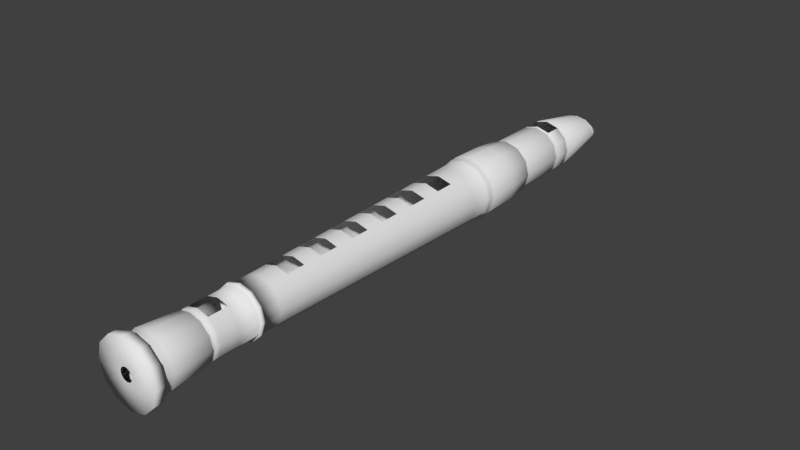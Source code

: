 # Source: Recorder.blend  (saved by Blender 2.73.0; exported with 4.5.12 LTS)
import bpy
from mathutils import Matrix  # noqa: F401  (used for matrix-valued properties, if any)

bpy.ops.wm.read_factory_settings(use_empty=True)
scene = bpy.context.scene
scene.name = 'Scene'

# ---- collections
col_collection_1 = bpy.data.collections.new('Collection 1'); scene.collection.children.link(col_collection_1)

# ---- world
world_world = bpy.data.worlds.new('World'); scene.world = world_world
world_world.color = (0.05088, 0.05088, 0.05088)
world_world.use_sun_shadow = False
world_world.sun_shadow_jitter_overblur = 0.0
world_world.cycles.sampling_method = 'MANUAL'
world_world.cycles.sample_map_resolution = 256

# ---- meshes
me_circle = bpy.data.meshes.new('Circle')
me_circle.from_pydata([(-4.569e-16, -0.5708, 0.5144), (-0.2572, -0.5708, 0.4455), (-0.4455, -0.5708, 0.2572), (-0.5144, -0.5708, -2.249e-08), (-0.4455, -0.5708, -0.2572), (-0.2572, -0.5708, -0.4455), (-7.768e-08, -0.5708, -0.5144), (0.2572, -0.5708, -0.4455), (0.4455, -0.5708, -0.2572), (0.5144, -0.5708, -2.392e-07), (0.4455, -0.5708, 0.2572), (0.2572, -0.5708, 0.4455), (-4.569e-16, -0.4189, 0.5144), (-0.2572, -0.4189, 0.4455), (-0.4455, -0.4189, 0.2572), (-0.5144, -0.4189, -2.249e-08), (-0.4455, -0.4189, -0.2572), (-0.2572, -0.4189, -0.4455), (-7.768e-08, -0.4189, -0.5144), (0.2572, -0.4189, -0.4455), (0.4455, -0.4189, -0.2572), (0.5144, -0.4189, -2.392e-07), (0.4455, -0.4189, 0.2572), (0.2572, -0.4189, 0.4455), (7.69e-10, -0.4189, 0.437), (-0.2185, -0.4189, 0.3785), (-0.3785, -0.4189, 0.2185), (-0.437, -0.4189, -2.961e-08), (-0.3785, -0.4189, -0.2185), (-0.2185, -0.4189, -0.3785), (-6.522e-08, -0.4189, -0.437), (0.2185, -0.4189, -0.3785), (0.3785, -0.4189, -0.2185), (0.437, -0.4189, -2.137e-07), (0.3785, -0.4189, 0.2185), (0.2185, -0.4189, 0.3785), (7.69e-10, -0.2307, 0.437), (-0.2185, -0.2307, 0.3785), (-0.3785, -0.2307, 0.2185), (-0.437, -0.2307, -2.961e-08), (-0.3785, -0.2307, -0.2185), (-0.2185, -0.2307, -0.3785), (-6.522e-08, -0.2307, -0.437), (0.2185, -0.2307, -0.3785), (0.3785, -0.2307, -0.2185), (0.437, -0.2307, -2.137e-07), (0.3785, -0.2307, 0.2185), (0.2185, -0.2307, 0.3785), (4.746e-10, 0.454, 0.3742), (-0.1871, 0.454, 0.324), (-0.324, 0.454, 0.1871), (-0.3742, 0.454, -3.452e-08), (-0.324, 0.454, -0.1871), (-0.1871, 0.454, -0.324), (-5.602e-08, 0.454, -0.3742), (0.1871, 0.454, -0.324), (0.324, 0.454, -0.1871), (0.3742, 0.454, -1.921e-07), (0.324, 0.454, 0.1871), (0.1871, 0.454, 0.324), (4.746e-10, 1.232, 0.3742), (-0.1871, 1.232, 0.324), (-0.324, 1.232, 0.1871), (-0.3742, 1.232, -3.452e-08), (-0.324, 1.232, -0.1871), (-0.1871, 1.232, -0.324), (-5.602e-08, 1.232, -0.3742), (0.1871, 1.232, -0.324), (0.324, 1.232, -0.1871), (0.3742, 1.232, -1.921e-07), (0.324, 1.232, 0.1871), (0.1871, 1.232, 0.324), (-3.327e-09, 5.936, 0.5048), (-0.2524, 5.936, 0.4372), (-0.4372, 5.936, 0.2524), (-0.5048, 5.936, -2.572e-08), (-0.4372, 5.936, -0.2524), (-0.2524, 5.936, -0.4372), (-7.955e-08, 5.936, -0.5048), (0.2524, 5.936, -0.4372), (0.4372, 5.936, -0.2524), (0.5048, 5.936, -2.383e-07), (0.4372, 5.936, 0.2524), (0.2524, 5.936, 0.4372), (-2.824e-09, 6.905, 0.4593), (-0.2296, 6.905, 0.3977), (-0.3977, 6.905, 0.2296), (-0.4593, 6.905, -2.99e-08), (-0.3977, 6.905, -0.2296), (-0.2296, 6.905, -0.3977), (-7.217e-08, 6.905, -0.4593), (0.2296, 6.905, -0.3977), (0.3977, 6.905, -0.2296), (0.4593, 6.905, -2.233e-07), (0.3977, 6.905, 0.2296), (0.2296, 6.905, 0.3977), (-1.77e-09, 7.765, 0.4239), (-0.2119, 7.765, 0.3671), (-0.3671, 7.765, 0.2119), (-0.4239, 7.765, -3.202e-08), (-0.3671, 7.765, -0.2119), (-0.2119, 7.765, -0.3671), (-6.577e-08, 7.765, -0.4239), (0.2119, 7.765, -0.3671), (0.3671, 7.765, -0.2119), (0.4239, 7.765, -2.106e-07), (0.3671, 7.765, 0.2119), (0.2119, 7.765, 0.3671), (-1.77e-09, 8.102, 0.4239), (-0.2119, 8.102, 0.3671), (-0.3671, 8.102, 0.2119), (-0.4239, 8.102, -3.202e-08), (-0.3671, 8.102, -0.2119), (-0.2119, 8.102, -0.3671), (-6.577e-08, 8.102, -0.4239), (0.2119, 8.102, -0.3671), (0.3671, 8.102, -0.2119), (0.4239, 8.102, -2.106e-07), (0.3671, 8.102, 0.2119), (0.2119, 8.102, 0.3671), (6.481e-10, 9.173, 0.1137), (-0.1491, 9.173, 0.09847), (-0.2583, 9.173, 0.05685), (-0.2982, 9.173, -4.125e-08), (-0.2583, 9.173, -0.05685), (-0.1491, 9.173, -0.09847), (-4.439e-08, 9.173, -0.1137), (0.1491, 9.173, -0.09847), (0.2583, 9.173, -0.05685), (0.2982, 9.173, -8.914e-08), (0.2583, 9.173, 0.05685), (0.1491, 9.173, 0.09847), (0.2002, -0.3248, 0.3468), (1.456e-09, -0.3248, 0.4005), (0.3468, -0.3248, 0.2002), (0.4005, -0.3248, -2.03e-07), (0.3468, -0.3248, -0.2002), (0.2002, -0.3248, -0.3468), (-5.901e-08, -0.3248, -0.4005), (-0.2002, -0.3248, -0.3468), (-0.3468, -0.3248, -0.2002), (-0.4005, -0.3248, -3.431e-08), (-0.3468, -0.3248, 0.2002), (-0.2002, -0.3248, 0.3468), (0.1898, 0.3957, 0.3287), (4.997e-10, 0.3957, 0.3795), (0.3287, 0.3957, 0.1898), (0.3795, 0.3957, -1.94e-07), (0.3287, 0.3957, -0.1898), (0.1898, 0.3957, -0.3287), (-5.68e-08, 0.3957, -0.3795), (-0.1898, 0.3957, -0.3287), (-0.3287, 0.3957, -0.1898), (-0.3795, 0.3957, -3.411e-08), (-0.3287, 0.3957, 0.1898), (-0.1898, 0.3957, 0.3287), (1.856e-09, 0.4248, 0.3421), (0.171, 0.4248, 0.2963), (0.2963, 0.4248, 0.171), (0.3421, 0.4248, -1.808e-07), (0.2963, 0.4248, -0.171), (0.171, 0.4248, -0.2963), (-4.98e-08, 0.4248, -0.3421), (-0.171, 0.4248, -0.2963), (-0.2963, 0.4248, -0.171), (-0.3421, 0.4248, -3.674e-08), (-0.2963, 0.4248, 0.171), (-0.171, 0.4248, 0.2963), (0.1871, 1.178, 0.324), (4.746e-10, 1.178, 0.3742), (0.324, 1.178, 0.1871), (0.3742, 1.178, -1.921e-07), (0.324, 1.178, -0.1871), (0.1871, 1.178, -0.324), (-5.602e-08, 1.178, -0.3742), (-0.1871, 1.178, -0.324), (-0.324, 1.178, -0.1871), (-0.3742, 1.178, -3.452e-08), (-0.324, 1.178, 0.1871), (-0.1871, 1.178, 0.324), (-1.338e-10, 1.234, 0.4079), (-0.2039, 1.234, 0.3532), (-0.3532, 1.234, 0.2039), (-0.4079, 1.234, -3.075e-08), (-0.3532, 1.234, -0.2039), (-0.2039, 1.234, -0.3532), (-6.172e-08, 1.234, -0.4079), (0.2039, 1.234, -0.3532), (0.3532, 1.234, -0.2039), (0.4079, 1.234, -2.025e-07), (0.3532, 1.234, 0.2039), (0.2039, 1.234, 0.3532), (0.2039, 1.176, 0.3532), (-1.338e-10, 1.176, 0.4079), (0.3532, 1.176, 0.2039), (0.4079, 1.176, -2.025e-07), (0.3532, 1.176, -0.2039), (0.2039, 1.176, -0.3532), (-6.172e-08, 1.176, -0.4079), (-0.2039, 1.176, -0.3532), (-0.3532, 1.176, -0.2039), (-0.4079, 1.176, -3.075e-08), (-0.3532, 1.176, 0.2039), (-0.2039, 1.176, 0.3532), (0.2511, 5.841, 0.4349), (-3.25e-09, 5.841, 0.5022), (0.4349, 5.841, 0.2511), (0.5022, 5.841, -2.374e-07), (0.4349, 5.841, -0.2511), (0.2511, 5.841, -0.4349), (-7.908e-08, 5.841, -0.5022), (-0.2511, 5.841, -0.4349), (-0.4349, 5.841, -0.2511), (-0.5022, 5.841, -2.589e-08), (-0.4349, 5.841, 0.2511), (-0.2511, 5.841, 0.4349), (-2.896e-09, 5.888, 0.4696), (0.2348, 5.888, 0.4067), (0.4067, 5.888, 0.2348), (0.4696, 5.888, -2.262e-07), (0.4067, 5.888, -0.2348), (0.2348, 5.888, -0.4067), (-7.381e-08, 5.888, -0.4696), (-0.2348, 5.888, -0.4067), (-0.4067, 5.888, -0.2348), (-0.4696, 5.888, -2.841e-08), (-0.4067, 5.888, 0.2348), (-0.2348, 5.888, 0.4067), (0.2357, 5.797, 0.4082), (0.4082, 5.797, 0.2357), (0.4714, 5.797, -2.258e-07), (0.4082, 5.797, -0.2357), (0.2357, 5.797, -0.4082), (-7.362e-08, 5.797, -0.4714), (-0.2357, 5.797, -0.4082), (-0.4082, 5.797, -0.2357), (-0.4714, 5.797, -2.728e-08), (-0.4082, 5.797, 0.2357), (-0.2357, 5.797, 0.4082), (-2.438e-09, 5.797, 0.4714), (0.2119, 6.988, 0.3671), (-1.77e-09, 6.988, 0.4239), (0.3671, 6.988, 0.2119), (0.4239, 6.988, -2.106e-07), (0.3671, 6.988, -0.2119), (0.2119, 6.988, -0.3671), (-6.577e-08, 6.988, -0.4239), (-0.2119, 6.988, -0.3671), (-0.3671, 6.988, -0.2119), (-0.4239, 6.988, -3.202e-08), (-0.3671, 6.988, 0.2119), (-0.2119, 6.988, 0.3671), (0.2033, 6.938, 0.3521), (0.3521, 6.938, 0.2033), (0.4066, 6.938, -2.041e-07), (0.3521, 6.938, -0.2033), (0.2033, 6.938, -0.3521), (-6.32e-08, 6.938, -0.4066), (-0.2033, 6.938, -0.3521), (-0.3521, 6.938, -0.2033), (-0.4066, 6.938, -3.283e-08), (-0.3521, 6.938, 0.2033), (-0.2033, 6.938, 0.3521), (-1.808e-09, 6.938, 0.4066), (0.2119, 7.826, 0.3671), (-1.77e-09, 7.826, 0.4239), (0.3671, 7.826, 0.2119), (0.4239, 7.826, -2.106e-07), (0.3671, 7.826, -0.2119), (0.2119, 7.826, -0.3671), (-6.577e-08, 7.826, -0.4239), (-0.2119, 7.826, -0.3671), (-0.3671, 7.826, -0.2119), (-0.4239, 7.826, -3.202e-08), (-0.3671, 7.826, 0.2119), (-0.2119, 7.826, 0.3671), (0.202, 7.795, 0.3499), (0.3499, 7.795, 0.202), (0.4041, 7.795, -2.035e-07), (0.3499, 7.795, -0.202), (0.202, 7.795, -0.3499), (-6.282e-08, 7.795, -0.4041), (-0.202, 7.795, -0.3499), (-0.3499, 7.795, -0.202), (-0.4041, 7.795, -3.335e-08), (-0.3499, 7.795, 0.202), (-0.202, 7.795, 0.3499), (-1.813e-09, 7.795, 0.4041), (0.2119, 8.158, 0.3671), (-1.77e-09, 8.158, 0.4239), (0.3671, 8.158, 0.2119), (0.4239, 8.158, -2.106e-07), (0.3671, 8.158, -0.2119), (0.2119, 8.158, -0.3671), (-6.577e-08, 8.158, -0.4239), (-0.2119, 8.158, -0.3671), (-0.3671, 8.158, -0.2119), (-0.4239, 8.158, -3.202e-08), (-0.3671, 8.158, 0.2119), (-0.2119, 8.158, 0.3671), (0.1991, 8.13, 0.3448), (0.3448, 8.13, 0.1991), (0.3982, 8.13, -2.006e-07), (0.3448, 8.13, -0.1991), (0.1991, 8.13, -0.3448), (-6.195e-08, 8.13, -0.3982), (-0.1991, 8.13, -0.3448), (-0.3448, 8.13, -0.1991), (-0.3982, 8.13, -3.286e-08), (-0.3448, 8.13, 0.1991), (-0.1991, 8.13, 0.3448), (-1.826e-09, 8.13, 0.3982), (-1.928e-10, 9.071, 0.2365), (0.171, 9.071, 0.2048), (0.2961, 9.071, 0.1182), (0.3419, 9.071, -1.37e-07), (0.2961, 9.071, -0.1182), (0.171, 9.071, -0.2048), (-5.182e-08, 9.071, -0.2365), (-0.171, 9.071, -0.2048), (-0.2961, 9.071, -0.1182), (-0.3419, 9.071, -3.739e-08), (-0.2961, 9.071, 0.1182), (-0.171, 9.071, 0.2048), (0.1732, 9.021, 0.2137), (0.3, 9.021, 0.1234), (0.3464, 9.021, -1.41e-07), (0.3, 9.021, -0.1234), (0.1732, 9.021, -0.2137), (-5.259e-08, 9.021, -0.2467), (-0.1732, 9.021, -0.2137), (-0.3, 9.021, -0.1234), (-0.3464, 9.021, -3.71e-08), (-0.3, 9.021, 0.1234), (-0.1732, 9.021, 0.2137), (-2.79e-10, 9.021, 0.2467), (-1.306e-10, 9.047, 0.2366), (0.1687, 9.047, 0.2049), (0.2922, 9.047, 0.1183), (0.3374, 9.047, -1.371e-07), (0.2922, 9.047, -0.1183), (0.1687, 9.047, -0.2049), (-5.108e-08, 9.047, -0.2366), (-0.1687, 9.047, -0.2049), (-0.2922, 9.047, -0.1183), (-0.3374, 9.047, -3.741e-08), (-0.2922, 9.047, 0.1183), (-0.1687, 9.047, 0.2049), (0.2325, 5.492, 0.4026), (0.2292, 5.188, 0.397), (0.226, 4.884, 0.3914), (0.2227, 4.579, 0.3858), (0.2195, 4.275, 0.3802), (0.2163, 3.971, 0.3746), (0.213, 3.666, 0.3689), (0.2098, 3.362, 0.3633), (0.2065, 3.058, 0.3577), (0.2033, 2.753, 0.3521), (0.2, 2.449, 0.3465), (0.1968, 2.145, 0.3409), (0.1936, 1.84, 0.3353), (0.1903, 1.536, 0.3296), (0.4026, 5.492, 0.2325), (0.397, 5.188, 0.2292), (0.3914, 4.884, 0.226), (0.3858, 4.579, 0.2227), (0.3802, 4.275, 0.2195), (0.3746, 3.971, 0.2163), (0.3689, 3.666, 0.213), (0.3633, 3.362, 0.2098), (0.3577, 3.058, 0.2065), (0.3521, 2.753, 0.2033), (0.3465, 2.449, 0.2), (0.3409, 2.145, 0.1968), (0.3353, 1.84, 0.1936), (0.3296, 1.536, 0.1903), (0.4649, 5.492, -2.236e-07), (0.4584, 5.188, -2.213e-07), (0.452, 4.884, -2.191e-07), (0.4455, 4.579, -2.168e-07), (0.439, 4.275, -2.146e-07), (0.4325, 3.971, -2.124e-07), (0.426, 3.666, -2.101e-07), (0.4195, 3.362, -2.079e-07), (0.4131, 3.058, -2.056e-07), (0.4066, 2.753, -2.034e-07), (0.4001, 2.449, -2.011e-07), (0.3936, 2.145, -1.989e-07), (0.3871, 1.84, -1.966e-07), (0.3806, 1.536, -1.944e-07), (0.4026, 5.492, -0.2325), (0.397, 5.188, -0.2292), (0.3914, 4.884, -0.226), (0.3858, 4.579, -0.2227), (0.3802, 4.275, -0.2195), (0.3746, 3.971, -0.2163), (0.3689, 3.666, -0.213), (0.3633, 3.362, -0.2098), (0.3577, 3.058, -0.2065), (0.3521, 2.753, -0.2033), (0.3465, 2.449, -0.2), (0.3409, 2.145, -0.1968), (0.3353, 1.84, -0.1936), (0.3296, 1.536, -0.1903), (0.2325, 5.492, -0.4026), (0.2292, 5.188, -0.397), (0.226, 4.884, -0.3914), (0.2227, 4.579, -0.3858), (0.2195, 4.275, -0.3802), (0.2163, 3.971, -0.3746), (0.213, 3.666, -0.3689), (0.2098, 3.362, -0.3633), (0.2065, 3.058, -0.3577), (0.2033, 2.753, -0.3521), (0.2, 2.449, -0.3465), (0.1968, 2.145, -0.3409), (0.1936, 1.84, -0.3353), (0.1903, 1.536, -0.3296), (-7.245e-08, 5.492, -0.4649), (-7.127e-08, 5.188, -0.4584), (-7.01e-08, 4.884, -0.452), (-6.893e-08, 4.579, -0.4455), (-6.775e-08, 4.275, -0.439), (-6.658e-08, 3.971, -0.4325), (-6.541e-08, 3.666, -0.426), (-6.423e-08, 3.362, -0.4195), (-6.306e-08, 3.058, -0.4131), (-6.189e-08, 2.753, -0.4066), (-6.071e-08, 2.449, -0.4001), (-5.954e-08, 2.145, -0.3936), (-5.837e-08, 1.84, -0.3871), (-5.719e-08, 1.536, -0.3806), (-0.2325, 5.492, -0.4026), (-0.2292, 5.188, -0.397), (-0.226, 4.884, -0.3914), (-0.2227, 4.579, -0.3858), (-0.2195, 4.275, -0.3802), (-0.2163, 3.971, -0.3746), (-0.213, 3.666, -0.3689), (-0.2098, 3.362, -0.3633), (-0.2065, 3.058, -0.3577), (-0.2033, 2.753, -0.3521), (-0.2, 2.449, -0.3465), (-0.1968, 2.145, -0.3409), (-0.1936, 1.84, -0.3353), (-0.1903, 1.536, -0.3296), (-0.4026, 5.492, -0.2325), (-0.397, 5.188, -0.2292), (-0.3914, 4.884, -0.226), (-0.3858, 4.579, -0.2227), (-0.3802, 4.275, -0.2195), (-0.3746, 3.971, -0.2163), (-0.3689, 3.666, -0.213), (-0.3633, 3.362, -0.2098), (-0.3577, 3.058, -0.2065), (-0.3521, 2.753, -0.2033), (-0.3465, 2.449, -0.2), (-0.3409, 2.145, -0.1968), (-0.3353, 1.84, -0.1936), (-0.3296, 1.536, -0.1903), (-0.4649, 5.492, -2.777e-08), (-0.4584, 5.188, -2.825e-08), (-0.452, 4.884, -2.873e-08), (-0.4455, 4.579, -2.921e-08), (-0.439, 4.275, -2.97e-08), (-0.4325, 3.971, -3.018e-08), (-0.426, 3.666, -3.066e-08), (-0.4195, 3.362, -3.115e-08), (-0.4131, 3.058, -3.163e-08), (-0.4066, 2.753, -3.211e-08), (-0.4001, 2.449, -3.259e-08), (-0.3936, 2.145, -3.308e-08), (-0.3871, 1.84, -3.356e-08), (-0.3806, 1.536, -3.404e-08), (-0.4026, 5.492, 0.2325), (-0.397, 5.188, 0.2292), (-0.3914, 4.884, 0.226), (-0.3858, 4.579, 0.2227), (-0.3802, 4.275, 0.2195), (-0.3746, 3.971, 0.2163), (-0.3689, 3.666, 0.213), (-0.3633, 3.362, 0.2098), (-0.3577, 3.058, 0.2065), (-0.3521, 2.753, 0.2033), (-0.3465, 2.449, 0.2), (-0.3409, 2.145, 0.1968), (-0.3353, 1.84, 0.1936), (-0.3296, 1.536, 0.1903), (-0.2325, 5.492, 0.4026), (-0.2292, 5.188, 0.397), (-0.226, 4.884, 0.3914), (-0.2227, 4.579, 0.3858), (-0.2195, 4.275, 0.3802), (-0.2163, 3.971, 0.3746), (-0.213, 3.666, 0.3689), (-0.2098, 3.362, 0.3633), (-0.2065, 3.058, 0.3577), (-0.2033, 2.753, 0.3521), (-0.2, 2.449, 0.3465), (-0.1968, 2.145, 0.3409), (-0.1936, 1.84, 0.3353), (-0.1903, 1.536, 0.3296), (2.804e-10, 1.536, 0.3806), (8.623e-11, 1.84, 0.3871), (-1.08e-10, 2.145, 0.3936), (-3.022e-10, 2.449, 0.4001), (-4.963e-10, 2.753, 0.4066), (-6.905e-10, 3.058, 0.4131), (-8.847e-10, 3.362, 0.4195), (-1.079e-09, 3.666, 0.426), (-1.273e-09, 3.971, 0.4325), (-1.467e-09, 4.275, 0.439), (-1.662e-09, 4.579, 0.4455), (-1.856e-09, 4.884, 0.452), (-2.05e-09, 5.188, 0.4584), (-2.244e-09, 5.492, 0.4649), (0.1871, 0.8428, 0.324), (0.324, 0.8428, 0.1871), (0.3742, 0.8428, -1.921e-07), (0.324, 0.8428, -0.1871), (0.1871, 0.8428, -0.324), (-5.602e-08, 0.8428, -0.3742), (-0.1871, 0.8428, -0.324), (-0.324, 0.8428, -0.1871), (-0.3742, 0.8428, -3.452e-08), (-0.324, 0.8428, 0.1871), (-0.1871, 0.8428, 0.324), (4.746e-10, 0.8428, 0.3742), (0.1871, 0.528, 0.324), (0.324, 0.528, 0.1871), (0.3742, 0.528, -1.921e-07), (0.324, 0.528, -0.1871), (0.1871, 0.528, -0.324), (-5.602e-08, 0.528, -0.3742), (-0.1871, 0.528, -0.324), (-0.324, 0.528, -0.1871), (-0.3742, 0.528, -3.452e-08), (-0.324, 0.528, 0.1871), (-0.1871, 0.528, 0.324), (4.746e-10, 0.528, 0.3742), (6.103e-09, -0.5708, 0.1048), (-0.05242, -0.5708, 0.09079), (-0.09079, -0.5708, 0.05242), (-0.1048, -0.5708, -6.514e-08), (-0.09079, -0.5708, -0.05242), (-0.05242, -0.5708, -0.09079), (-9.726e-09, -0.5708, -0.1048), (0.05242, -0.5708, -0.09079), (0.09079, -0.5708, -0.05242), (0.1048, -0.5708, -1.093e-07), (0.09079, -0.5708, 0.05242), (0.05242, -0.5708, 0.09079), (0.2474, 6.485, 0.4286), (-3.509e-09, 6.485, 0.4949), (0.4286, 6.485, 0.2474), (0.4949, 6.485, -2.356e-07), (0.4286, 6.485, -0.2474), (0.2474, 6.485, -0.4286), (-7.823e-08, 6.485, -0.4949), (-0.2474, 6.485, -0.4286), (-0.4286, 6.485, -0.2474), (-0.4949, 6.485, -2.713e-08), (-0.4286, 6.485, 0.2474), (-0.2474, 6.485, 0.4286)], [], [(11, 23, 12, 0), (10, 22, 23, 11), (9, 21, 22, 10), (8, 20, 21, 9), (7, 19, 20, 8), (6, 18, 19, 7), (5, 17, 18, 6), (4, 16, 17, 5), (3, 15, 16, 4), (2, 14, 15, 3), (1, 13, 14, 2), (0, 12, 13, 1), (23, 35, 24, 12), (22, 34, 35, 23), (21, 33, 34, 22), (20, 32, 33, 21), (19, 31, 32, 20), (18, 30, 31, 19), (17, 29, 30, 18), (16, 28, 29, 17), (15, 27, 28, 16), (14, 26, 27, 15), (13, 25, 26, 14), (12, 24, 25, 13), (132, 47, 36, 133), (134, 46, 47, 132), (135, 45, 46, 134), (136, 44, 45, 135), (137, 43, 44, 136), (138, 42, 43, 137), (139, 41, 42, 138), (140, 40, 41, 139), (141, 39, 40, 140), (142, 38, 39, 141), (143, 37, 38, 142), (133, 36, 37, 143), (157, 59, 48, 156), (158, 58, 59, 157), (159, 57, 58, 158), (160, 56, 57, 159), (161, 55, 56, 160), (162, 54, 55, 161), (163, 53, 54, 162), (164, 52, 53, 163), (165, 51, 52, 164), (166, 50, 51, 165), (167, 49, 50, 166), (156, 48, 49, 167), (171, 195, 194, 170), (169, 193, 203, 179), (69, 189, 188, 68), (168, 192, 193, 169), (178, 202, 201, 177), (71, 191, 190, 70), (62, 182, 181, 61), (176, 200, 199, 175), (64, 184, 183, 63), (174, 198, 197, 173), (66, 186, 185, 65), (172, 196, 195, 171), (217, 83, 72, 216), (218, 82, 83, 217), (219, 81, 82, 218), (220, 80, 81, 219), (221, 79, 80, 220), (222, 78, 79, 221), (223, 77, 78, 222), (224, 76, 77, 223), (225, 75, 76, 224), (226, 74, 75, 225), (227, 73, 74, 226), (216, 72, 73, 227), (552, 95, 84, 553), (554, 94, 95, 552), (555, 93, 94, 554), (556, 92, 93, 555), (557, 91, 92, 556), (558, 90, 91, 557), (559, 89, 90, 558), (560, 88, 89, 559), (561, 87, 88, 560), (562, 86, 87, 561), (563, 85, 86, 562), (553, 84, 85, 563), (240, 107, 96, 241), (242, 106, 107, 240), (243, 105, 106, 242), (244, 104, 105, 243), (245, 103, 104, 244), (246, 102, 103, 245), (247, 101, 102, 246), (248, 100, 101, 247), (249, 99, 100, 248), (250, 98, 99, 249), (251, 97, 98, 250), (241, 96, 97, 251), (266, 118, 119, 264), (267, 117, 118, 266), (268, 116, 117, 267), (269, 115, 116, 268), (270, 114, 115, 269), (271, 113, 114, 270), (272, 112, 113, 271), (273, 111, 112, 272), (274, 110, 111, 273), (275, 109, 110, 274), (313, 131, 120, 312), (314, 130, 131, 313), (315, 129, 130, 314), (316, 128, 129, 315), (317, 127, 128, 316), (318, 126, 127, 317), (319, 125, 126, 318), (320, 124, 125, 319), (321, 123, 124, 320), (322, 122, 123, 321), (323, 121, 122, 322), (312, 120, 121, 323), (24, 133, 143, 25), (25, 143, 142, 26), (26, 142, 141, 27), (27, 141, 140, 28), (28, 140, 139, 29), (29, 139, 138, 30), (30, 138, 137, 31), (31, 137, 136, 32), (32, 136, 135, 33), (33, 135, 134, 34), (34, 134, 132, 35), (35, 132, 133, 24), (36, 145, 155, 37), (37, 155, 154, 38), (38, 154, 153, 39), (39, 153, 152, 40), (40, 152, 151, 41), (41, 151, 150, 42), (42, 150, 149, 43), (43, 149, 148, 44), (44, 148, 147, 45), (45, 147, 146, 46), (46, 146, 144, 47), (47, 144, 145, 36), (145, 156, 167, 155), (155, 167, 166, 154), (154, 166, 165, 153), (153, 165, 164, 152), (152, 164, 163, 151), (151, 163, 162, 150), (150, 162, 161, 149), (149, 161, 160, 148), (148, 160, 159, 147), (147, 159, 158, 146), (146, 158, 157, 144), (144, 157, 156, 145), (527, 169, 179, 526), (526, 179, 178, 525), (525, 178, 177, 524), (524, 177, 176, 523), (523, 176, 175, 522), (522, 175, 174, 521), (521, 174, 173, 520), (520, 173, 172, 519), (519, 172, 171, 518), (518, 171, 170, 517), (517, 170, 168, 516), (516, 168, 169, 527), (192, 191, 180, 193), (194, 190, 191, 192), (195, 189, 190, 194), (196, 188, 189, 195), (197, 187, 188, 196), (198, 186, 187, 197), (199, 185, 186, 198), (200, 184, 185, 199), (201, 183, 184, 200), (202, 182, 183, 201), (203, 181, 182, 202), (193, 180, 181, 203), (67, 187, 186, 66), (173, 197, 196, 172), (65, 185, 184, 64), (175, 199, 198, 174), (63, 183, 182, 62), (61, 181, 180, 60), (60, 180, 191, 71), (177, 201, 200, 176), (70, 190, 189, 69), (179, 203, 202, 178), (170, 194, 192, 168), (68, 188, 187, 67), (239, 205, 215, 238), (238, 215, 214, 237), (237, 214, 213, 236), (236, 213, 212, 235), (235, 212, 211, 234), (234, 211, 210, 233), (233, 210, 209, 232), (232, 209, 208, 231), (231, 208, 207, 230), (230, 207, 206, 229), (229, 206, 204, 228), (228, 204, 205, 239), (205, 216, 227, 215), (215, 227, 226, 214), (214, 226, 225, 213), (213, 225, 224, 212), (212, 224, 223, 211), (211, 223, 222, 210), (210, 222, 221, 209), (209, 221, 220, 208), (208, 220, 219, 207), (207, 219, 218, 206), (206, 218, 217, 204), (204, 217, 216, 205), (348, 228, 239, 515), (362, 229, 228, 348), (376, 230, 229, 362), (390, 231, 230, 376), (404, 232, 231, 390), (418, 233, 232, 404), (432, 234, 233, 418), (446, 235, 234, 432), (460, 236, 235, 446), (474, 237, 236, 460), (488, 238, 237, 474), (515, 239, 238, 488), (263, 241, 251, 262), (262, 251, 250, 261), (261, 250, 249, 260), (260, 249, 248, 259), (259, 248, 247, 258), (258, 247, 246, 257), (257, 246, 245, 256), (256, 245, 244, 255), (255, 244, 243, 254), (254, 243, 242, 253), (253, 242, 240, 252), (252, 240, 241, 263), (95, 252, 263, 84), (94, 253, 252, 95), (93, 254, 253, 94), (92, 255, 254, 93), (91, 256, 255, 92), (90, 257, 256, 91), (89, 258, 257, 90), (88, 259, 258, 89), (87, 260, 259, 88), (86, 261, 260, 87), (85, 262, 261, 86), (84, 263, 262, 85), (287, 265, 275, 286), (286, 275, 274, 285), (285, 274, 273, 284), (284, 273, 272, 283), (283, 272, 271, 282), (282, 271, 270, 281), (281, 270, 269, 280), (280, 269, 268, 279), (279, 268, 267, 278), (278, 267, 266, 277), (277, 266, 264, 276), (276, 264, 265, 287), (107, 276, 287, 96), (106, 277, 276, 107), (105, 278, 277, 106), (104, 279, 278, 105), (103, 280, 279, 104), (102, 281, 280, 103), (101, 282, 281, 102), (100, 283, 282, 101), (99, 284, 283, 100), (98, 285, 284, 99), (97, 286, 285, 98), (96, 287, 286, 97), (311, 289, 299, 310), (310, 299, 298, 309), (309, 298, 297, 308), (308, 297, 296, 307), (307, 296, 295, 306), (306, 295, 294, 305), (305, 294, 293, 304), (304, 293, 292, 303), (303, 292, 291, 302), (302, 291, 290, 301), (301, 290, 288, 300), (300, 288, 289, 311), (119, 300, 311, 108), (118, 301, 300, 119), (117, 302, 301, 118), (116, 303, 302, 117), (115, 304, 303, 116), (114, 305, 304, 115), (113, 306, 305, 114), (112, 307, 306, 113), (111, 308, 307, 112), (110, 309, 308, 111), (109, 310, 309, 110), (108, 311, 310, 109), (336, 312, 323, 347), (347, 323, 322, 346), (346, 322, 321, 345), (345, 321, 320, 344), (344, 320, 319, 343), (343, 319, 318, 342), (342, 318, 317, 341), (341, 317, 316, 340), (340, 316, 315, 339), (339, 315, 314, 338), (338, 314, 313, 337), (337, 313, 312, 336), (288, 324, 335, 289), (290, 325, 324, 288), (291, 326, 325, 290), (292, 327, 326, 291), (293, 328, 327, 292), (294, 329, 328, 293), (295, 330, 329, 294), (296, 331, 330, 295), (297, 332, 331, 296), (298, 333, 332, 297), (299, 334, 333, 298), (289, 335, 334, 299), (324, 337, 336, 335), (325, 338, 337, 324), (326, 339, 338, 325), (327, 340, 339, 326), (328, 341, 340, 327), (329, 342, 341, 328), (330, 343, 342, 329), (331, 344, 343, 330), (332, 345, 344, 331), (333, 346, 345, 332), (334, 347, 346, 333), (335, 336, 347, 334), (60, 502, 501, 61), (502, 503, 500, 501), (504, 505, 498, 499), (506, 507, 496, 497), (508, 509, 494, 495), (510, 511, 492, 493), (512, 513, 490, 491), (514, 515, 488, 489), (61, 501, 487, 62), (501, 500, 486, 487), (500, 499, 485, 486), (499, 498, 484, 485), (498, 497, 483, 484), (497, 496, 482, 483), (496, 495, 481, 482), (495, 494, 480, 481), (494, 493, 479, 480), (493, 492, 478, 479), (492, 491, 477, 478), (491, 490, 476, 477), (490, 489, 475, 476), (489, 488, 474, 475), (62, 487, 473, 63), (487, 486, 472, 473), (486, 485, 471, 472), (485, 484, 470, 471), (484, 483, 469, 470), (483, 482, 468, 469), (482, 481, 467, 468), (481, 480, 466, 467), (480, 479, 465, 466), (479, 478, 464, 465), (478, 477, 463, 464), (477, 476, 462, 463), (476, 475, 461, 462), (475, 474, 460, 461), (63, 473, 459, 64), (473, 472, 458, 459), (472, 471, 457, 458), (471, 470, 456, 457), (470, 469, 455, 456), (469, 468, 454, 455), (468, 467, 453, 454), (467, 466, 452, 453), (466, 465, 451, 452), (465, 464, 450, 451), (464, 463, 449, 450), (463, 462, 448, 449), (462, 461, 447, 448), (461, 460, 446, 447), (64, 459, 445, 65), (459, 458, 444, 445), (458, 457, 443, 444), (457, 456, 442, 443), (456, 455, 441, 442), (455, 454, 440, 441), (454, 453, 439, 440), (453, 452, 438, 439), (452, 451, 437, 438), (451, 450, 436, 437), (450, 449, 435, 436), (449, 448, 434, 435), (448, 447, 433, 434), (447, 446, 432, 433), (65, 445, 431, 66), (445, 444, 430, 431), (444, 443, 429, 430), (443, 442, 428, 429), (442, 441, 427, 428), (441, 440, 426, 427), (440, 439, 425, 426), (439, 438, 424, 425), (438, 437, 423, 424), (437, 436, 422, 423), (436, 435, 421, 422), (435, 434, 420, 421), (434, 433, 419, 420), (433, 432, 418, 419), (66, 431, 417, 67), (431, 430, 416, 417), (430, 429, 415, 416), (429, 428, 414, 415), (428, 427, 413, 414), (427, 426, 412, 413), (426, 425, 411, 412), (425, 424, 410, 411), (424, 423, 409, 410), (423, 422, 408, 409), (422, 421, 407, 408), (421, 420, 406, 407), (420, 419, 405, 406), (419, 418, 404, 405), (67, 417, 403, 68), (417, 416, 402, 403), (416, 415, 401, 402), (415, 414, 400, 401), (414, 413, 399, 400), (413, 412, 398, 399), (412, 411, 397, 398), (411, 410, 396, 397), (410, 409, 395, 396), (409, 408, 394, 395), (408, 407, 393, 394), (407, 406, 392, 393), (406, 405, 391, 392), (405, 404, 390, 391), (68, 403, 389, 69), (403, 402, 388, 389), (402, 401, 387, 388), (401, 400, 386, 387), (400, 399, 385, 386), (399, 398, 384, 385), (398, 397, 383, 384), (397, 396, 382, 383), (396, 395, 381, 382), (395, 394, 380, 381), (394, 393, 379, 380), (393, 392, 378, 379), (392, 391, 377, 378), (391, 390, 376, 377), (69, 389, 375, 70), (389, 388, 374, 375), (388, 387, 373, 374), (387, 386, 372, 373), (386, 385, 371, 372), (385, 384, 370, 371), (384, 383, 369, 370), (383, 382, 368, 369), (382, 381, 367, 368), (381, 380, 366, 367), (380, 379, 365, 366), (379, 378, 364, 365), (378, 377, 363, 364), (377, 376, 362, 363), (70, 375, 361, 71), (375, 374, 360, 361), (374, 373, 359, 360), (373, 372, 358, 359), (372, 371, 357, 358), (371, 370, 356, 357), (370, 369, 355, 356), (369, 368, 354, 355), (368, 367, 353, 354), (367, 366, 352, 353), (366, 365, 351, 352), (365, 364, 350, 351), (364, 363, 349, 350), (363, 362, 348, 349), (71, 361, 502, 60), (361, 360, 503, 502), (359, 358, 505, 504), (357, 356, 507, 506), (355, 354, 509, 508), (353, 352, 511, 510), (351, 350, 513, 512), (349, 348, 515, 514), (529, 517, 516, 528), (530, 518, 517, 529), (531, 519, 518, 530), (532, 520, 519, 531), (533, 521, 520, 532), (534, 522, 521, 533), (535, 523, 522, 534), (536, 524, 523, 535), (537, 525, 524, 536), (538, 526, 525, 537), (48, 539, 538, 49), (49, 538, 537, 50), (50, 537, 536, 51), (51, 536, 535, 52), (52, 535, 534, 53), (53, 534, 533, 54), (54, 533, 532, 55), (55, 532, 531, 56), (56, 531, 530, 57), (57, 530, 529, 58), (58, 529, 528, 59), (59, 528, 539, 48), (0, 540, 551, 11), (11, 551, 550, 10), (10, 550, 549, 9), (9, 549, 548, 8), (8, 548, 547, 7), (7, 547, 546, 6), (6, 546, 545, 5), (5, 545, 544, 4), (4, 544, 543, 3), (3, 543, 542, 2), (2, 542, 541, 1), (1, 541, 540, 0), (72, 553, 563, 73), (73, 563, 562, 74), (74, 562, 561, 75), (75, 561, 560, 76), (76, 560, 559, 77), (77, 559, 558, 78), (78, 558, 557, 79), (79, 557, 556, 80), (80, 556, 555, 81), (81, 555, 554, 82), (82, 554, 552, 83), (83, 552, 553, 72)])
me_circle.polygons.foreach_set('use_smooth', [True] * 536)
_uv = me_circle.uv_layers.new(name='UVMap')
_uv.uv.foreach_set('vector', [0.8815, 0.1556, 0.9112, 0.1556, 0.9112, 0.1221, 0.8815, 0.1221, 0.8826, 0.1855, 0.9124, 0.1855, 0.9112, 0.1556, 0.8815, 0.1556, 0.9571, 0.4071, 0.9273, 0.4071, 0.9275, 0.4361, 0.9574, 0.4361, 0.9571, 0.3735, 0.9273, 0.3735, 0.9273, 0.4071, 0.9571, 0.4071, 0.9574, 0.3445, 0.9275, 0.3445, 0.9273, 0.3735, 0.9571, 0.3735, 0.9728, 0.1565, 0.943, 0.1565, 0.943, 0.1856, 0.9728, 0.1856, 0.9728, 0.123, 0.943, 0.123, 0.943, 0.1565, 0.9728, 0.1565, 0.9728, 0.094, 0.943, 0.094, 0.943, 0.123, 0.9728, 0.123, 0.9124, 0.1226, 0.9422, 0.1226, 0.943, 0.094, 0.9132, 0.09402, 0.9124, 0.1561, 0.9422, 0.1561, 0.9422, 0.1226, 0.9124, 0.1226, 0.9132, 0.1856, 0.943, 0.1856, 0.9422, 0.1561, 0.9124, 0.1561, 0.8815, 0.1221, 0.9112, 0.1221, 0.9124, 0.094, 0.8826, 0.09405, 0.5911, 0.2244, 0.6019, 0.2175, 0.5797, 0.1929, 0.565, 0.1954, 0.6364, 0.2412, 0.6403, 0.2318, 0.6019, 0.2175, 0.5911, 0.2244, 0.6887, 0.2412, 0.6848, 0.2318, 0.6403, 0.2318, 0.6364, 0.2412, 0.734, 0.2244, 0.7232, 0.2175, 0.6848, 0.2318, 0.6887, 0.2412, 0.7601, 0.1954, 0.7454, 0.1929, 0.7232, 0.2175, 0.734, 0.2244, 0.7601, 0.1619, 0.7454, 0.1644, 0.7454, 0.1929, 0.7601, 0.1954, 0.734, 0.1328, 0.7232, 0.1397, 0.7454, 0.1644, 0.7601, 0.1619, 0.6887, 0.1161, 0.6848, 0.1255, 0.7232, 0.1397, 0.734, 0.1328, 0.6364, 0.1161, 0.6403, 0.1255, 0.6848, 0.1255, 0.6887, 0.1161, 0.5911, 0.1328, 0.6019, 0.1397, 0.6403, 0.1255, 0.6364, 0.1161, 0.565, 0.1619, 0.5797, 0.1644, 0.6019, 0.1397, 0.5911, 0.1328, 0.565, 0.1954, 0.5797, 0.1929, 0.5797, 0.1644, 0.565, 0.1619, 0.7608, 0.2532, 0.7594, 0.2649, 0.8038, 0.2649, 0.8015, 0.2532, 0.7245, 0.2538, 0.7198, 0.2655, 0.7594, 0.2649, 0.7608, 0.2532, 0.8005, 0.1847, 0.7986, 0.1728, 0.7601, 0.1729, 0.7652, 0.1848, 0.8412, 0.1847, 0.843, 0.1728, 0.7986, 0.1728, 0.8005, 0.1847, 0.8764, 0.1848, 0.8815, 0.1729, 0.843, 0.1728, 0.8412, 0.1847, 0.9219, 0.253, 0.9237, 0.2649, 0.9623, 0.2649, 0.9572, 0.253, 0.8812, 0.253, 0.8793, 0.2649, 0.9237, 0.2649, 0.9219, 0.253, 0.8461, 0.253, 0.841, 0.2649, 0.8793, 0.2649, 0.8812, 0.253, 0.8001, 0.08203, 0.798, 0.07031, 0.7601, 0.06992, 0.7653, 0.08167, 0.8407, 0.08203, 0.8424, 0.07031, 0.798, 0.07031, 0.8001, 0.08203, 0.8765, 0.08167, 0.8814, 0.06992, 0.8424, 0.07031, 0.8407, 0.08203, 0.8015, 0.2532, 0.8038, 0.2649, 0.841, 0.2655, 0.8356, 0.2538, 0.715, 0.4963, 0.7089, 0.4973, 0.728, 0.5184, 0.7324, 0.5156, 0.715, 0.474, 0.7089, 0.4729, 0.7089, 0.4973, 0.715, 0.4963, 0.7324, 0.4547, 0.728, 0.4518, 0.7089, 0.4729, 0.715, 0.474, 0.7625, 0.4435, 0.7609, 0.4396, 0.728, 0.4518, 0.7324, 0.4547, 0.7973, 0.4435, 0.7989, 0.4396, 0.7609, 0.4396, 0.7625, 0.4435, 0.8274, 0.4547, 0.8318, 0.4518, 0.7989, 0.4396, 0.7973, 0.4435, 0.8448, 0.474, 0.8509, 0.4729, 0.8318, 0.4518, 0.8274, 0.4547, 0.8448, 0.4963, 0.8509, 0.4973, 0.8509, 0.4729, 0.8448, 0.474, 0.8274, 0.5156, 0.8318, 0.5184, 0.8509, 0.4973, 0.8448, 0.4963, 0.7973, 0.5267, 0.7989, 0.5306, 0.8318, 0.5184, 0.8274, 0.5156, 0.7625, 0.5267, 0.7609, 0.5306, 0.7989, 0.5306, 0.7973, 0.5267, 0.7324, 0.5156, 0.728, 0.5184, 0.7609, 0.5306, 0.7625, 0.5267, 0.6614, 0.2453, 0.6631, 0.2412, 0.6216, 0.2412, 0.6233, 0.2453, 0.5714, 0.2786, 0.565, 0.2775, 0.565, 0.3041, 0.5714, 0.303, 0.6614, 0.3445, 0.6631, 0.3404, 0.6216, 0.3404, 0.6233, 0.3445, 0.5904, 0.2575, 0.5857, 0.2545, 0.565, 0.2775, 0.5714, 0.2786, 0.5904, 0.3241, 0.5857, 0.3271, 0.6216, 0.3404, 0.6233, 0.3363, 0.7133, 0.3778, 0.7197, 0.3767, 0.699, 0.3537, 0.6943, 0.3567, 0.6614, 0.4355, 0.6631, 0.4396, 0.699, 0.4263, 0.6943, 0.4233, 0.6614, 0.3363, 0.6631, 0.3404, 0.699, 0.3271, 0.6943, 0.3241, 0.5904, 0.4233, 0.5857, 0.4263, 0.6216, 0.4396, 0.6233, 0.4355, 0.7133, 0.303, 0.7197, 0.3041, 0.7197, 0.2775, 0.7133, 0.2786, 0.5714, 0.3778, 0.565, 0.3767, 0.565, 0.4033, 0.5714, 0.4022, 0.6943, 0.2575, 0.699, 0.2545, 0.6631, 0.2412, 0.6614, 0.2453, 0.4725, 0.5759, 0.4709, 0.5817, 0.5221, 0.5824, 0.5201, 0.5766, 0.4299, 0.576, 0.4251, 0.5817, 0.4709, 0.5817, 0.4725, 0.5759, 0.05093, 0.4043, 0.04915, 0.3982, 0.00468, 0.3984, 0.009554, 0.4044, 0.09866, 0.4043, 0.1005, 0.3982, 0.04915, 0.3982, 0.05093, 0.4043, 0.14, 0.4044, 0.1448, 0.3984, 0.1005, 0.3982, 0.09866, 0.4043, 0.2389, 0.5781, 0.2404, 0.5841, 0.285, 0.5846, 0.2803, 0.5786, 0.1911, 0.5775, 0.1891, 0.5834, 0.2404, 0.5841, 0.2389, 0.5781, 0.1499, 0.5769, 0.1448, 0.5829, 0.1891, 0.5834, 0.1911, 0.5775, 0.3309, 0.4052, 0.3288, 0.3993, 0.285, 0.3994, 0.2902, 0.4052, 0.3786, 0.4046, 0.3801, 0.3987, 0.3288, 0.3993, 0.3309, 0.4052, 0.4205, 0.4037, 0.4251, 0.3977, 0.3801, 0.3987, 0.3786, 0.4046, 0.5201, 0.5766, 0.5221, 0.5824, 0.565, 0.5838, 0.56, 0.5779, 0.4705, 0.6418, 0.4702, 0.702, 0.5132, 0.7026, 0.5177, 0.6425, 0.4284, 0.6419, 0.4318, 0.702, 0.4702, 0.702, 0.4705, 0.6418, 0.05119, 0.3383, 0.05324, 0.2784, 0.01589, 0.2785, 0.01029, 0.3384, 0.09839, 0.3383, 0.09632, 0.2784, 0.05324, 0.2784, 0.05119, 0.3383, 0.1392, 0.3384, 0.1336, 0.2785, 0.09632, 0.2784, 0.09839, 0.3383, 0.2366, 0.644, 0.2327, 0.704, 0.2701, 0.7044, 0.2776, 0.6445, 0.1894, 0.6434, 0.1897, 0.7034, 0.2327, 0.704, 0.2366, 0.644, 0.1487, 0.6429, 0.1525, 0.7029, 0.1897, 0.7034, 0.1894, 0.6434, 0.3292, 0.3392, 0.3297, 0.2791, 0.2929, 0.2792, 0.2889, 0.3393, 0.3764, 0.3387, 0.3727, 0.2786, 0.3297, 0.2791, 0.3292, 0.3392, 0.4178, 0.3378, 0.4105, 0.2778, 0.3727, 0.2786, 0.3764, 0.3387, 0.5177, 0.6425, 0.5132, 0.7026, 0.5493, 0.7038, 0.5571, 0.6438, 0.4698, 0.7145, 0.4667, 0.8121, 0.5097, 0.8128, 0.5128, 0.7151, 0.4314, 0.7146, 0.4282, 0.8122, 0.4667, 0.8121, 0.4698, 0.7145, 0.05324, 0.2658, 0.05323, 0.1681, 0.01589, 0.1682, 0.01589, 0.266, 0.09632, 0.2658, 0.09631, 0.1681, 0.05323, 0.1681, 0.05324, 0.2658, 0.1336, 0.266, 0.1336, 0.1682, 0.09631, 0.1681, 0.09632, 0.2658, 0.2324, 0.7165, 0.2294, 0.8142, 0.2668, 0.8147, 0.2698, 0.717, 0.1893, 0.716, 0.1863, 0.8137, 0.2294, 0.8142, 0.2324, 0.7165, 0.1521, 0.7155, 0.1491, 0.8132, 0.1863, 0.8137, 0.1893, 0.716, 0.3293, 0.2666, 0.3264, 0.1689, 0.2896, 0.1689, 0.2925, 0.2666, 0.3724, 0.2661, 0.3694, 0.1684, 0.3264, 0.1689, 0.3293, 0.2666, 0.4102, 0.2652, 0.4072, 0.1675, 0.3694, 0.1684, 0.3724, 0.2661, 0.5128, 0.7151, 0.5097, 0.8128, 0.5457, 0.8139, 0.5489, 0.7163, 0.428, 0.8199, 0.4269, 0.8546, 0.4653, 0.8545, 0.4664, 0.8199, 0.05323, 0.1603, 0.05323, 0.1256, 0.01589, 0.1258, 0.01589, 0.1605, 0.09631, 0.1603, 0.09631, 0.1256, 0.05323, 0.1256, 0.05323, 0.1603, 0.1336, 0.1605, 0.1336, 0.1258, 0.09631, 0.1256, 0.09631, 0.1603, 0.2291, 0.822, 0.2281, 0.8567, 0.2655, 0.8571, 0.2666, 0.8224, 0.1861, 0.8214, 0.185, 0.8561, 0.2281, 0.8567, 0.2291, 0.822, 0.1489, 0.821, 0.1478, 0.8557, 0.185, 0.8561, 0.1861, 0.8214, 0.3261, 0.1611, 0.3251, 0.1265, 0.2883, 0.1265, 0.2894, 0.1612, 0.3692, 0.1606, 0.3682, 0.126, 0.3251, 0.1265, 0.3261, 0.1611, 0.407, 0.1598, 0.406, 0.1251, 0.3682, 0.126, 0.3692, 0.1606, 0.7185, 0.5902, 0.7389, 0.5861, 0.7329, 0.5677, 0.7089, 0.5692, 0.4304, 0.9772, 0.4333, 0.9905, 0.4562, 0.9907, 0.4591, 0.9773, 0.05737, 0.00374, 0.05958, -0.009071, 0.05081, -0.009007, 0.03725, 0.00383, 0.08211, 0.003756, 0.07238, -0.009042, 0.05958, -0.009071, 0.05737, 0.00374, 0.7416, 0.5474, 0.7628, 0.5488, 0.7688, 0.5346, 0.7561, 0.5306, 0.7389, 0.5692, 0.7628, 0.5677, 0.7628, 0.5488, 0.7416, 0.5474, 0.7485, 0.5902, 0.7688, 0.5861, 0.7628, 0.5677, 0.7389, 0.5692, 0.1529, 0.9777, 0.1566, 0.9906, 0.1794, 0.9909, 0.181, 0.9781, 0.326, 0.004199, 0.328, -0.008834, 0.3195, -0.008921, 0.3063, 0.004169, 0.3508, 0.003857, 0.341, -0.009071, 0.328, -0.008834, 0.326, 0.004199, 0.7117, 0.5474, 0.7329, 0.5488, 0.7389, 0.5346, 0.7261, 0.5306, 0.7089, 0.5692, 0.7329, 0.5677, 0.7329, 0.5488, 0.7117, 0.5474, 0.8037, 0.2412, 0.8015, 0.2532, 0.8356, 0.2538, 0.8409, 0.2418, 0.8814, 0.0936, 0.8765, 0.08167, 0.8407, 0.08203, 0.8424, 0.094, 0.8424, 0.094, 0.8407, 0.08203, 0.8001, 0.08203, 0.798, 0.094, 0.798, 0.094, 0.8001, 0.08203, 0.7653, 0.08167, 0.7601, 0.0936, 0.841, 0.2412, 0.8461, 0.253, 0.8812, 0.253, 0.8793, 0.2412, 0.8793, 0.2412, 0.8812, 0.253, 0.9219, 0.253, 0.9237, 0.2412, 0.9237, 0.2412, 0.9219, 0.253, 0.9572, 0.253, 0.9623, 0.2412, 0.8815, 0.1966, 0.8764, 0.1848, 0.8412, 0.1847, 0.843, 0.1965, 0.843, 0.1965, 0.8412, 0.1847, 0.8005, 0.1847, 0.7986, 0.1965, 0.7986, 0.1965, 0.8005, 0.1847, 0.7652, 0.1848, 0.7601, 0.1966, 0.7197, 0.2418, 0.7245, 0.2538, 0.7608, 0.2532, 0.7593, 0.2412, 0.7593, 0.2412, 0.7608, 0.2532, 0.8015, 0.2532, 0.8037, 0.2412, 0.8038, 0.2649, 0.8006, 0.344, 0.8329, 0.3445, 0.841, 0.2655, 0.8814, 0.06992, 0.8736, -0.009071, 0.8397, -0.008724, 0.8424, 0.07031, 0.8424, 0.07031, 0.8397, -0.008724, 0.8011, -0.008724, 0.798, 0.07031, 0.798, 0.07031, 0.8011, -0.008724, 0.7682, -0.009071, 0.7601, 0.06992, 0.841, 0.2649, 0.849, 0.3438, 0.8823, 0.3438, 0.8793, 0.2649, 0.8793, 0.2649, 0.8823, 0.3438, 0.9209, 0.3438, 0.9237, 0.2649, 0.9237, 0.2649, 0.9209, 0.3438, 0.9543, 0.3438, 0.9623, 0.2649, 0.8815, 0.1729, 0.8735, 0.09412, 0.8401, 0.094, 0.843, 0.1728, 0.843, 0.1728, 0.8401, 0.094, 0.8015, 0.094, 0.7986, 0.1728, 0.7986, 0.1728, 0.8015, 0.094, 0.7681, 0.09412, 0.7601, 0.1729, 0.7198, 0.2655, 0.7276, 0.3445, 0.762, 0.344, 0.7594, 0.2649, 0.7594, 0.2649, 0.762, 0.344, 0.8006, 0.344, 0.8038, 0.2649, 0.7089, 0.4734, 0.7018, 0.4746, 0.7018, 0.4969, 0.7089, 0.4981, 0.7089, 0.4981, 0.7018, 0.4969, 0.6845, 0.5162, 0.6897, 0.5196, 0.6897, 0.5196, 0.6845, 0.5162, 0.6544, 0.5274, 0.6563, 0.5319, 0.6563, 0.5319, 0.6544, 0.5274, 0.6196, 0.5274, 0.6177, 0.5319, 0.6177, 0.5319, 0.6196, 0.5274, 0.5895, 0.5162, 0.5843, 0.5196, 0.5843, 0.5196, 0.5895, 0.5162, 0.5721, 0.4969, 0.565, 0.4981, 0.565, 0.4981, 0.5721, 0.4969, 0.5721, 0.4746, 0.565, 0.4734, 0.565, 0.4734, 0.5721, 0.4746, 0.5895, 0.4553, 0.5843, 0.452, 0.5843, 0.452, 0.5895, 0.4553, 0.6196, 0.4442, 0.6177, 0.4396, 0.6177, 0.4396, 0.6196, 0.4442, 0.6544, 0.4442, 0.6563, 0.4396, 0.6563, 0.4396, 0.6544, 0.4442, 0.6845, 0.4553, 0.6897, 0.452, 0.6897, 0.452, 0.6845, 0.4553, 0.7018, 0.4746, 0.7089, 0.4734, 0.7916, 0.3935, 0.7916, 0.4357, 0.8234, 0.4363, 0.8234, 0.3941, 0.9273, 0.3868, 0.9273, 0.3446, 0.8939, 0.3449, 0.8939, 0.3871, 0.8939, 0.3871, 0.8939, 0.3449, 0.8559, 0.3449, 0.8559, 0.3871, 0.8559, 0.3871, 0.8559, 0.3449, 0.8234, 0.3445, 0.8234, 0.3868, 0.8814, 0.03989, 0.8814, 0.08212, 0.9143, 0.08213, 0.9143, 0.03989, 0.9143, 0.03989, 0.9143, 0.08213, 0.9523, 0.08213, 0.9523, 0.03989, 0.9523, 0.03989, 0.9523, 0.08213, 0.9853, 0.08212, 0.9853, 0.03989, 0.9547, 0.482, 0.9547, 0.4397, 0.9218, 0.4396, 0.9218, 0.4818, 0.9218, 0.4818, 0.9218, 0.4396, 0.8838, 0.4396, 0.8838, 0.4818, 0.8838, 0.4818, 0.8838, 0.4396, 0.8509, 0.4397, 0.8509, 0.482, 0.7197, 0.3939, 0.7197, 0.4361, 0.7536, 0.4356, 0.7536, 0.3934, 0.7536, 0.3934, 0.7536, 0.4356, 0.7916, 0.4357, 0.7916, 0.3935, 0.7688, 0.5794, 0.7802, 0.5794, 0.7802, 0.5529, 0.7688, 0.5529, 0.7697, 0.6032, 0.7812, 0.6031, 0.7802, 0.5794, 0.7688, 0.5794, 0.8047, 0.5802, 0.7932, 0.5802, 0.7934, 0.6032, 0.8049, 0.6032, 0.8047, 0.5536, 0.7932, 0.5536, 0.7932, 0.5802, 0.8047, 0.5802, 0.8049, 0.5306, 0.7934, 0.5306, 0.7932, 0.5536, 0.8047, 0.5536, 0.8163, 0.5802, 0.8049, 0.5802, 0.8049, 0.6032, 0.8164, 0.6032, 0.8163, 0.5536, 0.8049, 0.5536, 0.8049, 0.5802, 0.8163, 0.5802, 0.8164, 0.5306, 0.8049, 0.5306, 0.8049, 0.5536, 0.8163, 0.5536, 0.7932, 0.5805, 0.7818, 0.5805, 0.7812, 0.6032, 0.7926, 0.6032, 0.7932, 0.554, 0.7818, 0.554, 0.7818, 0.5805, 0.7932, 0.5805, 0.7926, 0.5306, 0.7812, 0.5306, 0.7818, 0.554, 0.7932, 0.554, 0.7688, 0.5529, 0.7802, 0.5529, 0.7812, 0.5306, 0.7697, 0.5306, 0.5904, 0.3567, 0.5857, 0.3537, 0.565, 0.3767, 0.5714, 0.3778, 0.7133, 0.2786, 0.7197, 0.2775, 0.699, 0.2545, 0.6943, 0.2575, 0.5714, 0.4022, 0.565, 0.4033, 0.5857, 0.4263, 0.5904, 0.4233, 0.6943, 0.3241, 0.699, 0.3271, 0.7197, 0.3041, 0.7133, 0.303, 0.6233, 0.4355, 0.6216, 0.4396, 0.6631, 0.4396, 0.6614, 0.4355, 0.6943, 0.4233, 0.699, 0.4263, 0.7197, 0.4033, 0.7133, 0.4022, 0.7133, 0.4022, 0.7197, 0.4033, 0.7197, 0.3767, 0.7133, 0.3778, 0.6233, 0.3363, 0.6216, 0.3404, 0.6631, 0.3404, 0.6614, 0.3363, 0.6943, 0.3567, 0.699, 0.3537, 0.6631, 0.3404, 0.6614, 0.3445, 0.5714, 0.303, 0.565, 0.3041, 0.5857, 0.3271, 0.5904, 0.3241, 0.6233, 0.2453, 0.6216, 0.2412, 0.5857, 0.2545, 0.5904, 0.2575, 0.6233, 0.3445, 0.6216, 0.3404, 0.5857, 0.3537, 0.5904, 0.3567, 0.5206, 0.5651, 0.5223, 0.5705, 0.565, 0.5719, 0.5607, 0.5664, 0.4211, 0.4152, 0.4251, 0.4097, 0.3803, 0.4107, 0.379, 0.4161, 0.379, 0.4161, 0.3803, 0.4107, 0.3293, 0.4113, 0.3311, 0.4167, 0.3311, 0.4167, 0.3293, 0.4113, 0.2857, 0.4113, 0.2903, 0.4168, 0.15, 0.5654, 0.1456, 0.5709, 0.1896, 0.5715, 0.1914, 0.5659, 0.1914, 0.5659, 0.1896, 0.5715, 0.2407, 0.5721, 0.2393, 0.5665, 0.2393, 0.5665, 0.2407, 0.5721, 0.285, 0.5727, 0.2809, 0.567, 0.1402, 0.4159, 0.1445, 0.4104, 0.1003, 0.4102, 0.09875, 0.4158, 0.09875, 0.4158, 0.1003, 0.4102, 0.04928, 0.4102, 0.05084, 0.4158, 0.05084, 0.4158, 0.04928, 0.4102, 0.005046, 0.4104, 0.00931, 0.4159, 0.43, 0.5644, 0.4258, 0.5698, 0.4714, 0.5697, 0.4728, 0.5644, 0.4728, 0.5644, 0.4714, 0.5697, 0.5223, 0.5705, 0.5206, 0.5651, 0.5223, 0.5705, 0.5201, 0.5766, 0.56, 0.5779, 0.565, 0.5719, 0.4251, 0.4097, 0.4205, 0.4037, 0.3786, 0.4046, 0.3803, 0.4107, 0.3803, 0.4107, 0.3786, 0.4046, 0.3309, 0.4052, 0.3293, 0.4113, 0.3293, 0.4113, 0.3309, 0.4052, 0.2902, 0.4052, 0.2857, 0.4113, 0.1456, 0.5709, 0.1499, 0.5769, 0.1911, 0.5775, 0.1896, 0.5715, 0.1896, 0.5715, 0.1911, 0.5775, 0.2389, 0.5781, 0.2407, 0.5721, 0.2407, 0.5721, 0.2389, 0.5781, 0.2803, 0.5786, 0.285, 0.5727, 0.1445, 0.4104, 0.14, 0.4044, 0.09866, 0.4043, 0.1003, 0.4102, 0.1003, 0.4102, 0.09866, 0.4043, 0.05093, 0.4043, 0.04928, 0.4102, 0.04928, 0.4102, 0.05093, 0.4043, 0.009554, 0.4044, 0.005046, 0.4104, 0.4258, 0.5698, 0.4299, 0.576, 0.4725, 0.5759, 0.4714, 0.5697, 0.4714, 0.5697, 0.4725, 0.5759, 0.5201, 0.5766, 0.5223, 0.5705, 0.4743, 0.5261, 0.4728, 0.5644, 0.5206, 0.5651, 0.5214, 0.5268, 0.4321, 0.5262, 0.43, 0.5644, 0.4728, 0.5644, 0.4743, 0.5261, 0.05117, 0.4541, 0.05084, 0.4158, 0.00931, 0.4159, 0.01021, 0.4543, 0.09842, 0.4541, 0.09875, 0.4158, 0.05084, 0.4158, 0.05117, 0.4541, 0.1393, 0.4543, 0.1402, 0.4159, 0.09875, 0.4158, 0.09842, 0.4541, 0.2401, 0.5282, 0.2393, 0.5665, 0.2809, 0.567, 0.2812, 0.5287, 0.1929, 0.5276, 0.1914, 0.5659, 0.2393, 0.5665, 0.2401, 0.5282, 0.1521, 0.5271, 0.15, 0.5654, 0.1914, 0.5659, 0.1929, 0.5276, 0.3326, 0.455, 0.3311, 0.4167, 0.2903, 0.4168, 0.2923, 0.455, 0.3799, 0.4544, 0.379, 0.4161, 0.3311, 0.4167, 0.3326, 0.455, 0.4213, 0.4535, 0.4211, 0.4152, 0.379, 0.4161, 0.3799, 0.4544, 0.5214, 0.5268, 0.5206, 0.5651, 0.5607, 0.5664, 0.561, 0.5281, 0.512, 0.709, 0.5128, 0.7151, 0.5489, 0.7163, 0.5465, 0.7101, 0.408, 0.2715, 0.4102, 0.2652, 0.3724, 0.2661, 0.3717, 0.2723, 0.3717, 0.2723, 0.3724, 0.2661, 0.3293, 0.2666, 0.3304, 0.2728, 0.3304, 0.2728, 0.3293, 0.2666, 0.2925, 0.2666, 0.2952, 0.2728, 0.1547, 0.7092, 0.1521, 0.7155, 0.1893, 0.716, 0.1904, 0.7097, 0.1904, 0.7097, 0.1893, 0.716, 0.2324, 0.7165, 0.2317, 0.7102, 0.2317, 0.7102, 0.2324, 0.7165, 0.2698, 0.717, 0.2676, 0.7107, 0.1312, 0.2722, 0.1336, 0.266, 0.09632, 0.2658, 0.09543, 0.2721, 0.09543, 0.2721, 0.09632, 0.2658, 0.05324, 0.2658, 0.05411, 0.2721, 0.05411, 0.2721, 0.05324, 0.2658, 0.01589, 0.266, 0.01829, 0.2722, 0.4339, 0.7084, 0.4314, 0.7146, 0.4698, 0.7145, 0.4707, 0.7083, 0.4707, 0.7083, 0.4698, 0.7145, 0.5128, 0.7151, 0.512, 0.709, 0.4702, 0.702, 0.4707, 0.7083, 0.512, 0.709, 0.5132, 0.7026, 0.4318, 0.702, 0.4339, 0.7084, 0.4707, 0.7083, 0.4702, 0.702, 0.05324, 0.2784, 0.05411, 0.2721, 0.01829, 0.2722, 0.01589, 0.2785, 0.09632, 0.2784, 0.09543, 0.2721, 0.05411, 0.2721, 0.05324, 0.2784, 0.1336, 0.2785, 0.1312, 0.2722, 0.09543, 0.2721, 0.09632, 0.2784, 0.2327, 0.704, 0.2317, 0.7102, 0.2676, 0.7107, 0.2701, 0.7044, 0.1897, 0.7034, 0.1904, 0.7097, 0.2317, 0.7102, 0.2327, 0.704, 0.1525, 0.7029, 0.1547, 0.7092, 0.1904, 0.7097, 0.1897, 0.7034, 0.3297, 0.2791, 0.3304, 0.2728, 0.2952, 0.2728, 0.2929, 0.2792, 0.3727, 0.2786, 0.3717, 0.2723, 0.3304, 0.2728, 0.3297, 0.2791, 0.4105, 0.2778, 0.408, 0.2715, 0.3717, 0.2723, 0.3727, 0.2786, 0.5132, 0.7026, 0.512, 0.709, 0.5465, 0.7101, 0.5493, 0.7038, 0.5083, 0.8167, 0.5094, 0.8205, 0.5455, 0.8217, 0.5427, 0.8178, 0.4044, 0.1637, 0.407, 0.1598, 0.3692, 0.1606, 0.3684, 0.1644, 0.3684, 0.1644, 0.3692, 0.1606, 0.3261, 0.1611, 0.3274, 0.1649, 0.3274, 0.1649, 0.3261, 0.1611, 0.2894, 0.1612, 0.2923, 0.165, 0.1518, 0.8171, 0.1489, 0.821, 0.1861, 0.8214, 0.1872, 0.8176, 0.1872, 0.8176, 0.1861, 0.8214, 0.2291, 0.822, 0.2283, 0.8181, 0.2283, 0.8181, 0.2291, 0.822, 0.2666, 0.8224, 0.2639, 0.8185, 0.1308, 0.1644, 0.1336, 0.1605, 0.09631, 0.1603, 0.0953, 0.1642, 0.0953, 0.1642, 0.09631, 0.1603, 0.05323, 0.1603, 0.05423, 0.1642, 0.05423, 0.1642, 0.05323, 0.1603, 0.01589, 0.1605, 0.01864, 0.1644, 0.4307, 0.8162, 0.428, 0.8199, 0.4664, 0.8199, 0.4673, 0.8161, 0.4673, 0.8161, 0.4664, 0.8199, 0.5094, 0.8205, 0.5083, 0.8167, 0.4667, 0.8121, 0.4673, 0.8161, 0.5083, 0.8167, 0.5097, 0.8128, 0.4282, 0.8122, 0.4307, 0.8162, 0.4673, 0.8161, 0.4667, 0.8121, 0.05323, 0.1681, 0.05423, 0.1642, 0.01864, 0.1644, 0.01589, 0.1682, 0.09631, 0.1681, 0.0953, 0.1642, 0.05423, 0.1642, 0.05323, 0.1681, 0.1336, 0.1682, 0.1308, 0.1644, 0.0953, 0.1642, 0.09631, 0.1681, 0.2294, 0.8142, 0.2283, 0.8181, 0.2639, 0.8185, 0.2668, 0.8147, 0.1863, 0.8137, 0.1872, 0.8176, 0.2283, 0.8181, 0.2294, 0.8142, 0.1491, 0.8132, 0.1518, 0.8171, 0.1872, 0.8176, 0.1863, 0.8137, 0.3264, 0.1689, 0.3274, 0.1649, 0.2923, 0.165, 0.2896, 0.1689, 0.3694, 0.1684, 0.3684, 0.1644, 0.3274, 0.1649, 0.3264, 0.1689, 0.4072, 0.1675, 0.4044, 0.1637, 0.3684, 0.1644, 0.3694, 0.1684, 0.5097, 0.8128, 0.5083, 0.8167, 0.5427, 0.8178, 0.5457, 0.8139, 0.897, 0.1871, 0.8926, 0.1855, 0.8815, 0.2122, 0.8865, 0.2122, 0.8865, 0.2122, 0.8815, 0.2122, 0.8926, 0.2389, 0.897, 0.2373, 0.3669, 0.1223, 0.368, 0.1188, 0.3249, 0.1193, 0.3264, 0.1228, 0.8319, 0.5322, 0.8275, 0.5306, 0.8164, 0.5573, 0.8214, 0.5573, 0.8214, 0.5573, 0.8164, 0.5573, 0.8275, 0.584, 0.8319, 0.5824, 0.1862, 0.8597, 0.1848, 0.8633, 0.2279, 0.8638, 0.2267, 0.8602, 0.8474, 0.5322, 0.843, 0.5306, 0.8319, 0.5573, 0.8369, 0.5573, 0.8369, 0.5573, 0.8319, 0.5573, 0.843, 0.584, 0.8474, 0.5824, 0.095, 0.1221, 0.09631, 0.1185, 0.05323, 0.1185, 0.05453, 0.1221, 0.928, 0.1872, 0.9236, 0.1856, 0.9124, 0.2123, 0.9175, 0.2123, 0.9175, 0.2123, 0.9124, 0.2123, 0.9236, 0.239, 0.928, 0.2373, 0.4662, 0.8582, 0.4651, 0.8616, 0.5081, 0.8623, 0.5066, 0.8588, 0.4653, 0.8545, 0.4662, 0.8582, 0.5066, 0.8588, 0.5083, 0.8552, 0.4269, 0.8546, 0.4301, 0.8583, 0.4662, 0.8582, 0.4653, 0.8545, 0.7699, 0.1966, 0.765, 0.1975, 0.765, 0.2234, 0.7699, 0.2243, 0.09631, 0.1256, 0.095, 0.1221, 0.05453, 0.1221, 0.05323, 0.1256, 0.8509, 0.5576, 0.8559, 0.5576, 0.8664, 0.5325, 0.862, 0.5309, 0.862, 0.5843, 0.8664, 0.5827, 0.8559, 0.5576, 0.8509, 0.5576, 0.185, 0.8561, 0.1862, 0.8597, 0.2267, 0.8602, 0.2281, 0.8567, 0.7747, 0.1966, 0.7699, 0.1975, 0.7699, 0.2234, 0.7747, 0.2243, 0.3251, 0.1265, 0.3264, 0.1228, 0.2919, 0.1228, 0.2883, 0.1265, 0.3682, 0.126, 0.3669, 0.1223, 0.3264, 0.1228, 0.3251, 0.1265, 0.406, 0.1251, 0.4024, 0.1215, 0.3669, 0.1223, 0.3682, 0.126, 0.7601, 0.2243, 0.765, 0.2234, 0.765, 0.1975, 0.7601, 0.1966, 0.493, 0.9749, 0.4929, 0.9779, 0.5228, 0.9787, 0.5225, 0.9758, 0.3743, 0.006173, 0.374, 0.003234, 0.3508, 0.003857, 0.3511, 0.006789, 0.3511, 0.006789, 0.3508, 0.003857, 0.326, 0.004199, 0.3263, 0.007129, 0.3263, 0.007129, 0.326, 0.004199, 0.3063, 0.004169, 0.3066, 0.007101, 0.1537, 0.9748, 0.1529, 0.9777, 0.181, 0.9781, 0.1815, 0.9751, 0.1815, 0.9751, 0.181, 0.9781, 0.215, 0.9785, 0.2151, 0.9756, 0.2151, 0.9756, 0.215, 0.9785, 0.2459, 0.9789, 0.2456, 0.9759, 0.105, 0.006828, 0.1049, 0.003875, 0.08211, 0.003756, 0.08233, 0.006711, 0.08233, 0.006711, 0.08211, 0.003756, 0.05737, 0.00374, 0.0576, 0.006695, 0.0576, 0.006695, 0.05737, 0.00374, 0.03725, 0.00383, 0.03743, 0.006785, 0.4312, 0.9742, 0.4304, 0.9772, 0.4591, 0.9773, 0.4596, 0.9744, 0.4596, 0.9744, 0.4591, 0.9773, 0.4929, 0.9779, 0.493, 0.9749, 0.4651, 0.8616, 0.4594, 0.971, 0.4937, 0.9716, 0.5081, 0.8623, 0.4266, 0.8617, 0.4302, 0.9709, 0.4594, 0.971, 0.4651, 0.8616, 0.05323, 0.1185, 0.05714, 0.01001, 0.03608, 0.0101, 0.01589, 0.1186, 0.09631, 0.1185, 0.08289, 0.01003, 0.05714, 0.01001, 0.05323, 0.1185, 0.1336, 0.1186, 0.1064, 0.01015, 0.08289, 0.01003, 0.09631, 0.1185, 0.2279, 0.8638, 0.2157, 0.9722, 0.247, 0.9726, 0.2653, 0.8643, 0.1848, 0.8633, 0.1812, 0.9718, 0.2157, 0.9722, 0.2279, 0.8638, 0.1476, 0.8628, 0.1526, 0.9715, 0.1812, 0.9718, 0.1848, 0.8633, 0.3249, 0.1193, 0.3259, 0.01049, 0.3053, 0.01046, 0.2881, 0.1194, 0.368, 0.1188, 0.3517, 0.01014, 0.3259, 0.01049, 0.3249, 0.1193, 0.4058, 0.118, 0.3758, 0.009505, 0.3517, 0.01014, 0.368, 0.1188, 0.5081, 0.8623, 0.4937, 0.9716, 0.524, 0.9724, 0.5441, 0.8635, 0.4594, 0.971, 0.4596, 0.9744, 0.493, 0.9749, 0.4937, 0.9716, 0.4302, 0.9709, 0.4312, 0.9742, 0.4596, 0.9744, 0.4594, 0.971, 0.05714, 0.01001, 0.0576, 0.006695, 0.03743, 0.006785, 0.03608, 0.0101, 0.08289, 0.01003, 0.08233, 0.006711, 0.0576, 0.006695, 0.05714, 0.01001, 0.1064, 0.01015, 0.105, 0.006828, 0.08233, 0.006711, 0.08289, 0.01003, 0.2157, 0.9722, 0.2151, 0.9756, 0.2456, 0.9759, 0.247, 0.9726, 0.1812, 0.9718, 0.1815, 0.9751, 0.2151, 0.9756, 0.2157, 0.9722, 0.1526, 0.9715, 0.1537, 0.9748, 0.1815, 0.9751, 0.1812, 0.9718, 0.3259, 0.01049, 0.3263, 0.007129, 0.3066, 0.007101, 0.3053, 0.01046, 0.3517, 0.01014, 0.3511, 0.006789, 0.3263, 0.007129, 0.3259, 0.01049, 0.3758, 0.009505, 0.3743, 0.006173, 0.3511, 0.006789, 0.3517, 0.01014, 0.4937, 0.9716, 0.493, 0.9749, 0.5225, 0.9758, 0.524, 0.9724, 0.5332, -0.008506, 0.5323, 0.02973, 0.5647, 0.03078, 0.565, -0.007476, 0.5323, 0.02973, 0.5315, 0.06797, 0.5644, 0.06904, 0.5647, 0.03078, 0.5307, 0.1062, 0.5298, 0.1445, 0.5638, 0.1456, 0.5641, 0.1073, 0.529, 0.1827, 0.5281, 0.2209, 0.5633, 0.2221, 0.5636, 0.1838, 0.5273, 0.2592, 0.5265, 0.2974, 0.5627, 0.2986, 0.563, 0.2603, 0.5256, 0.3356, 0.5248, 0.3739, 0.5621, 0.3751, 0.5624, 0.3368, 0.5239, 0.4121, 0.5231, 0.4504, 0.5615, 0.4516, 0.5618, 0.4134, 0.5223, 0.4886, 0.5214, 0.5268, 0.561, 0.5281, 0.5613, 0.4899, 0.4251, 0.9896, 0.4248, 0.9513, 0.3909, 0.952, 0.3917, 0.9903, 0.4248, 0.9513, 0.4245, 0.913, 0.39, 0.9137, 0.3909, 0.952, 0.4245, 0.913, 0.4243, 0.8747, 0.3892, 0.8755, 0.39, 0.9137, 0.4243, 0.8747, 0.424, 0.8364, 0.3883, 0.8372, 0.3892, 0.8755, 0.424, 0.8364, 0.4237, 0.7981, 0.3875, 0.7989, 0.3883, 0.8372, 0.4237, 0.7981, 0.4235, 0.7598, 0.3866, 0.7606, 0.3875, 0.7989, 0.4235, 0.7598, 0.4232, 0.7215, 0.3858, 0.7224, 0.3866, 0.7606, 0.4232, 0.7215, 0.4229, 0.6832, 0.3849, 0.6841, 0.3858, 0.7224, 0.4229, 0.6832, 0.4227, 0.6449, 0.3841, 0.6458, 0.3849, 0.6841, 0.4227, 0.6449, 0.4224, 0.6067, 0.3833, 0.6075, 0.3841, 0.6458, 0.4224, 0.6067, 0.4221, 0.5684, 0.3824, 0.5692, 0.3833, 0.6075, 0.4221, 0.5684, 0.4219, 0.5301, 0.3816, 0.531, 0.3824, 0.5692, 0.4219, 0.5301, 0.4216, 0.4918, 0.3807, 0.4927, 0.3816, 0.531, 0.4216, 0.4918, 0.4213, 0.4535, 0.3799, 0.4544, 0.3807, 0.4927, 0.3917, 0.9903, 0.3909, 0.952, 0.3522, 0.9525, 0.3537, 0.9907, 0.3909, 0.952, 0.39, 0.9137, 0.3507, 0.9142, 0.3522, 0.9525, 0.39, 0.9137, 0.3892, 0.8755, 0.3492, 0.8759, 0.3507, 0.9142, 0.3892, 0.8755, 0.3883, 0.8372, 0.3477, 0.8377, 0.3492, 0.8759, 0.3883, 0.8372, 0.3875, 0.7989, 0.3462, 0.7994, 0.3477, 0.8377, 0.3875, 0.7989, 0.3866, 0.7606, 0.3447, 0.7611, 0.3462, 0.7994, 0.3866, 0.7606, 0.3858, 0.7224, 0.3432, 0.7229, 0.3447, 0.7611, 0.3858, 0.7224, 0.3849, 0.6841, 0.3417, 0.6846, 0.3432, 0.7229, 0.3849, 0.6841, 0.3841, 0.6458, 0.3402, 0.6463, 0.3417, 0.6846, 0.3841, 0.6458, 0.3833, 0.6075, 0.3387, 0.6081, 0.3402, 0.6463, 0.3833, 0.6075, 0.3824, 0.5692, 0.3372, 0.5698, 0.3387, 0.6081, 0.3824, 0.5692, 0.3816, 0.531, 0.3357, 0.5315, 0.3372, 0.5698, 0.3816, 0.531, 0.3807, 0.4927, 0.3342, 0.4932, 0.3357, 0.5315, 0.3807, 0.4927, 0.3799, 0.4544, 0.3326, 0.455, 0.3342, 0.4932, 0.3537, 0.9907, 0.3522, 0.9525, 0.3192, 0.9525, 0.3212, 0.9908, 0.3522, 0.9525, 0.3507, 0.9142, 0.3171, 0.9142, 0.3192, 0.9525, 0.3507, 0.9142, 0.3492, 0.8759, 0.315, 0.876, 0.3171, 0.9142, 0.3492, 0.8759, 0.3477, 0.8377, 0.313, 0.8377, 0.315, 0.876, 0.3477, 0.8377, 0.3462, 0.7994, 0.3109, 0.7994, 0.313, 0.8377, 0.3462, 0.7994, 0.3447, 0.7611, 0.3088, 0.7612, 0.3109, 0.7994, 0.3447, 0.7611, 0.3432, 0.7229, 0.3068, 0.7229, 0.3088, 0.7612, 0.3432, 0.7229, 0.3417, 0.6846, 0.3047, 0.6846, 0.3068, 0.7229, 0.3417, 0.6846, 0.3402, 0.6463, 0.3026, 0.6464, 0.3047, 0.6846, 0.3402, 0.6463, 0.3387, 0.6081, 0.3006, 0.6081, 0.3026, 0.6464, 0.3387, 0.6081, 0.3372, 0.5698, 0.2985, 0.5698, 0.3006, 0.6081, 0.3372, 0.5698, 0.3357, 0.5315, 0.2964, 0.5316, 0.2985, 0.5698, 0.3357, 0.5315, 0.3342, 0.4932, 0.2944, 0.4933, 0.2964, 0.5316, 0.3342, 0.4932, 0.3326, 0.455, 0.2923, 0.455, 0.2944, 0.4933, 0.1811, -0.009071, 0.179, 0.02923, 0.2124, 0.02965, 0.2139, -0.008653, 0.179, 0.02923, 0.177, 0.06753, 0.2109, 0.06796, 0.2124, 0.02965, 0.177, 0.06753, 0.1749, 0.1058, 0.2094, 0.1063, 0.2109, 0.06796, 0.1749, 0.1058, 0.1728, 0.1441, 0.2079, 0.1446, 0.2094, 0.1063, 0.1728, 0.1441, 0.1708, 0.1824, 0.2064, 0.1829, 0.2079, 0.1446, 0.1708, 0.1824, 0.1687, 0.2207, 0.2049, 0.2212, 0.2064, 0.1829, 0.1687, 0.2207, 0.1666, 0.259, 0.2034, 0.2595, 0.2049, 0.2212, 0.1666, 0.259, 0.1645, 0.2973, 0.2019, 0.2978, 0.2034, 0.2595, 0.1645, 0.2973, 0.1625, 0.3356, 0.2004, 0.3361, 0.2019, 0.2978, 0.1625, 0.3356, 0.1604, 0.3739, 0.1989, 0.3744, 0.2004, 0.3361, 0.1604, 0.3739, 0.1583, 0.4122, 0.1974, 0.4127, 0.1989, 0.3744, 0.1583, 0.4122, 0.1563, 0.4505, 0.1959, 0.451, 0.1974, 0.4127, 0.1563, 0.4505, 0.1542, 0.4888, 0.1944, 0.4893, 0.1959, 0.451, 0.1542, 0.4888, 0.1521, 0.5271, 0.1929, 0.5276, 0.1944, 0.4893, 0.2139, -0.008653, 0.2124, 0.02965, 0.2511, 0.03014, 0.252, -0.008176, 0.2124, 0.02965, 0.2109, 0.06796, 0.2503, 0.06845, 0.2511, 0.03014, 0.2109, 0.06796, 0.2094, 0.1063, 0.2494, 0.1068, 0.2503, 0.06845, 0.2094, 0.1063, 0.2079, 0.1446, 0.2486, 0.1451, 0.2494, 0.1068, 0.2079, 0.1446, 0.2064, 0.1829, 0.2477, 0.1834, 0.2486, 0.1451, 0.2064, 0.1829, 0.2049, 0.2212, 0.2469, 0.2217, 0.2477, 0.1834, 0.2049, 0.2212, 0.2034, 0.2595, 0.2461, 0.26, 0.2469, 0.2217, 0.2034, 0.2595, 0.2019, 0.2978, 0.2452, 0.2983, 0.2461, 0.26, 0.2019, 0.2978, 0.2004, 0.3361, 0.2444, 0.3367, 0.2452, 0.2983, 0.2004, 0.3361, 0.1989, 0.3744, 0.2435, 0.375, 0.2444, 0.3367, 0.1989, 0.3744, 0.1974, 0.4127, 0.2427, 0.4133, 0.2435, 0.375, 0.1974, 0.4127, 0.1959, 0.451, 0.2418, 0.4516, 0.2427, 0.4133, 0.1959, 0.451, 0.1944, 0.4893, 0.241, 0.4899, 0.2418, 0.4516, 0.1944, 0.4893, 0.1929, 0.5276, 0.2401, 0.5282, 0.241, 0.4899, 0.252, -0.008176, 0.2511, 0.03014, 0.2847, 0.03055, 0.285, -0.007769, 0.2511, 0.03014, 0.2503, 0.06845, 0.2844, 0.06887, 0.2847, 0.03055, 0.2503, 0.06845, 0.2494, 0.1068, 0.2842, 0.1072, 0.2844, 0.06887, 0.2494, 0.1068, 0.2486, 0.1451, 0.2839, 0.1455, 0.2842, 0.1072, 0.2486, 0.1451, 0.2477, 0.1834, 0.2836, 0.1838, 0.2839, 0.1455, 0.2477, 0.1834, 0.2469, 0.2217, 0.2833, 0.2222, 0.2836, 0.1838, 0.2469, 0.2217, 0.2461, 0.26, 0.2831, 0.2605, 0.2833, 0.2222, 0.2461, 0.26, 0.2452, 0.2983, 0.2828, 0.2988, 0.2831, 0.2605, 0.2452, 0.2983, 0.2444, 0.3367, 0.2825, 0.3371, 0.2828, 0.2988, 0.2444, 0.3367, 0.2435, 0.375, 0.2823, 0.3754, 0.2825, 0.3371, 0.2435, 0.375, 0.2427, 0.4133, 0.282, 0.4138, 0.2823, 0.3754, 0.2427, 0.4133, 0.2418, 0.4516, 0.2817, 0.4521, 0.282, 0.4138, 0.2418, 0.4516, 0.241, 0.4899, 0.2814, 0.4904, 0.2817, 0.4521, 0.241, 0.4899, 0.2401, 0.5282, 0.2812, 0.5287, 0.2814, 0.4904, 0.1267, 0.9908, 0.1276, 0.9524, 0.09412, 0.9523, 0.09379, 0.9906, 0.1276, 0.9524, 0.1285, 0.9141, 0.09445, 0.914, 0.09412, 0.9523, 0.1285, 0.9141, 0.1294, 0.8758, 0.09478, 0.8757, 0.09445, 0.914, 0.1294, 0.8758, 0.1303, 0.8375, 0.09511, 0.8373, 0.09478, 0.8757, 0.1303, 0.8375, 0.1312, 0.7991, 0.09544, 0.799, 0.09511, 0.8373, 0.1312, 0.7991, 0.1321, 0.7608, 0.09577, 0.7607, 0.09544, 0.799, 0.1321, 0.7608, 0.133, 0.7225, 0.0961, 0.7224, 0.09577, 0.7607, 0.133, 0.7225, 0.1339, 0.6842, 0.09643, 0.6841, 0.0961, 0.7224, 0.1339, 0.6842, 0.1348, 0.6459, 0.09677, 0.6457, 0.09643, 0.6841, 0.1348, 0.6459, 0.1357, 0.6075, 0.0971, 0.6074, 0.09677, 0.6457, 0.1357, 0.6075, 0.1366, 0.5692, 0.09743, 0.5691, 0.0971, 0.6074, 0.1366, 0.5692, 0.1375, 0.5309, 0.09776, 0.5308, 0.09743, 0.5691, 0.1375, 0.5309, 0.1384, 0.4926, 0.09809, 0.4924, 0.09776, 0.5308, 0.1384, 0.4926, 0.1393, 0.4543, 0.09842, 0.4541, 0.09809, 0.4924, 0.09379, 0.9906, 0.09412, 0.9523, 0.05544, 0.9523, 0.05576, 0.9906, 0.09412, 0.9523, 0.09445, 0.914, 0.05511, 0.914, 0.05544, 0.9523, 0.09445, 0.914, 0.09478, 0.8757, 0.05478, 0.8757, 0.05511, 0.914, 0.09478, 0.8757, 0.09511, 0.8373, 0.05445, 0.8373, 0.05478, 0.8757, 0.09511, 0.8373, 0.09544, 0.799, 0.05412, 0.799, 0.05445, 0.8373, 0.09544, 0.799, 0.09577, 0.7607, 0.05379, 0.7607, 0.05412, 0.799, 0.09577, 0.7607, 0.0961, 0.7224, 0.05347, 0.7224, 0.05379, 0.7607, 0.0961, 0.7224, 0.09643, 0.6841, 0.05314, 0.6841, 0.05347, 0.7224, 0.09643, 0.6841, 0.09677, 0.6457, 0.05281, 0.6457, 0.05314, 0.6841, 0.09677, 0.6457, 0.0971, 0.6074, 0.05248, 0.6074, 0.05281, 0.6457, 0.0971, 0.6074, 0.09743, 0.5691, 0.05215, 0.5691, 0.05248, 0.6074, 0.09743, 0.5691, 0.09776, 0.5308, 0.05182, 0.5308, 0.05215, 0.5691, 0.09776, 0.5308, 0.09809, 0.4924, 0.0515, 0.4924, 0.05182, 0.5308, 0.09809, 0.4924, 0.09842, 0.4541, 0.05117, 0.4541, 0.0515, 0.4924, 0.05576, 0.9906, 0.05544, 0.9523, 0.0219, 0.9524, 0.0228, 0.9908, 0.05544, 0.9523, 0.05511, 0.914, 0.021, 0.9141, 0.0219, 0.9524, 0.05511, 0.914, 0.05478, 0.8757, 0.0201, 0.8758, 0.021, 0.9141, 0.05478, 0.8757, 0.05445, 0.8373, 0.0192, 0.8375, 0.0201, 0.8758, 0.05445, 0.8373, 0.05412, 0.799, 0.01831, 0.7991, 0.0192, 0.8375, 0.05412, 0.799, 0.05379, 0.7607, 0.01741, 0.7608, 0.01831, 0.7991, 0.05379, 0.7607, 0.05347, 0.7224, 0.01651, 0.7225, 0.01741, 0.7608, 0.05347, 0.7224, 0.05314, 0.6841, 0.01561, 0.6842, 0.01651, 0.7225, 0.05314, 0.6841, 0.05281, 0.6457, 0.01471, 0.6459, 0.01561, 0.6842, 0.05281, 0.6457, 0.05248, 0.6074, 0.01381, 0.6075, 0.01471, 0.6459, 0.05248, 0.6074, 0.05215, 0.5691, 0.01291, 0.5692, 0.01381, 0.6075, 0.05215, 0.5691, 0.05182, 0.5308, 0.01201, 0.5309, 0.01291, 0.5692, 0.05182, 0.5308, 0.0515, 0.4924, 0.01111, 0.4926, 0.01201, 0.5309, 0.0515, 0.4924, 0.05117, 0.4541, 0.01021, 0.4543, 0.01111, 0.4926, 0.4613, -0.00902, 0.4592, 0.02921, 0.4937, 0.02916, 0.4952, -0.009071, 0.4592, 0.02921, 0.4571, 0.06744, 0.4922, 0.06739, 0.4937, 0.02916, 0.4571, 0.06744, 0.455, 0.1057, 0.4907, 0.1056, 0.4922, 0.06739, 0.455, 0.1057, 0.4529, 0.1439, 0.4892, 0.1438, 0.4907, 0.1056, 0.4529, 0.1439, 0.4509, 0.1821, 0.4877, 0.1821, 0.4892, 0.1438, 0.4509, 0.1821, 0.4488, 0.2204, 0.4862, 0.2203, 0.4877, 0.1821, 0.4488, 0.2204, 0.4467, 0.2586, 0.4847, 0.2585, 0.4862, 0.2203, 0.4467, 0.2586, 0.4446, 0.2968, 0.4832, 0.2968, 0.4847, 0.2585, 0.4446, 0.2968, 0.4425, 0.3351, 0.4817, 0.335, 0.4832, 0.2968, 0.4425, 0.3351, 0.4404, 0.3733, 0.4803, 0.3732, 0.4817, 0.335, 0.4404, 0.3733, 0.4384, 0.4115, 0.4788, 0.4115, 0.4803, 0.3732, 0.4384, 0.4115, 0.4363, 0.4497, 0.4773, 0.4497, 0.4788, 0.4115, 0.4363, 0.4497, 0.4342, 0.488, 0.4758, 0.4879, 0.4773, 0.4497, 0.4342, 0.488, 0.4321, 0.5262, 0.4743, 0.5261, 0.4758, 0.4879, 0.4952, -0.009071, 0.4937, 0.02916, 0.5323, 0.02973, 0.5332, -0.008506, 0.4937, 0.02916, 0.4922, 0.06739, 0.5315, 0.06797, 0.5323, 0.02973, 0.4907, 0.1056, 0.4892, 0.1438, 0.5298, 0.1445, 0.5307, 0.1062, 0.4877, 0.1821, 0.4862, 0.2203, 0.5281, 0.2209, 0.529, 0.1827, 0.4847, 0.2585, 0.4832, 0.2968, 0.5265, 0.2974, 0.5273, 0.2592, 0.4817, 0.335, 0.4803, 0.3732, 0.5248, 0.3739, 0.5256, 0.3356, 0.4788, 0.4115, 0.4773, 0.4497, 0.5231, 0.4504, 0.5239, 0.4121, 0.4758, 0.4879, 0.4743, 0.5261, 0.5214, 0.5268, 0.5223, 0.4886, 0.7197, 0.3543, 0.7197, 0.3939, 0.7536, 0.3934, 0.7536, 0.3538, 0.8838, 0.5215, 0.8838, 0.4818, 0.8509, 0.482, 0.8509, 0.5216, 0.9218, 0.5215, 0.9218, 0.4818, 0.8838, 0.4818, 0.8838, 0.5215, 0.9547, 0.5216, 0.9547, 0.482, 0.9218, 0.4818, 0.9218, 0.5215, 0.9523, 0.0002579, 0.9523, 0.03989, 0.9853, 0.03989, 0.9853, 0.0002513, 0.9143, 0.0002578, 0.9143, 0.03989, 0.9523, 0.03989, 0.9523, 0.0002579, 0.8814, 0.0002511, 0.8814, 0.03989, 0.9143, 0.03989, 0.9143, 0.0002578, 0.8559, 0.4267, 0.8559, 0.3871, 0.8234, 0.3868, 0.8234, 0.4264, 0.8939, 0.4267, 0.8939, 0.3871, 0.8559, 0.3871, 0.8559, 0.4267, 0.9273, 0.4264, 0.9273, 0.3868, 0.8939, 0.3871, 0.8939, 0.4267, 0.7916, 0.3446, 0.7916, 0.3539, 0.8234, 0.3545, 0.8234, 0.3452, 0.9273, 0.4357, 0.9273, 0.4264, 0.8939, 0.4267, 0.8939, 0.4361, 0.8939, 0.4361, 0.8939, 0.4267, 0.8559, 0.4267, 0.8559, 0.436, 0.8559, 0.436, 0.8559, 0.4267, 0.8234, 0.4264, 0.8234, 0.4357, 0.8814, -0.009071, 0.8814, 0.0002511, 0.9143, 0.0002578, 0.9143, -0.009064, 0.9143, -0.009064, 0.9143, 0.0002578, 0.9523, 0.0002579, 0.9523, -0.009064, 0.9523, -0.009064, 0.9523, 0.0002579, 0.9853, 0.0002513, 0.9853, -0.009071, 0.9547, 0.5309, 0.9547, 0.5216, 0.9218, 0.5215, 0.9218, 0.5308, 0.9218, 0.5308, 0.9218, 0.5215, 0.8838, 0.5215, 0.8838, 0.5308, 0.8838, 0.5308, 0.8838, 0.5215, 0.8509, 0.5216, 0.8509, 0.5309, 0.7197, 0.345, 0.7197, 0.3543, 0.7536, 0.3538, 0.7536, 0.3445, 0.7536, 0.3445, 0.7536, 0.3538, 0.7916, 0.3539, 0.7916, 0.3446, 0.565, 0.03673, 0.6427, 0.05008, 0.648, 0.04416, 0.5911, 0.007693, 0.5911, 0.007693, 0.648, 0.04416, 0.6572, 0.04074, 0.6364, -0.009071, 0.6364, -0.009071, 0.6572, 0.04074, 0.6679, 0.04074, 0.6887, -0.009071, 0.6887, -0.009071, 0.6679, 0.04074, 0.6771, 0.04416, 0.734, 0.007693, 0.734, 0.007693, 0.6771, 0.04416, 0.6824, 0.05008, 0.7601, 0.03673, 0.7601, 0.03673, 0.6824, 0.05008, 0.6824, 0.05691, 0.7601, 0.07026, 0.7601, 0.07026, 0.6824, 0.05691, 0.6771, 0.06283, 0.734, 0.09929, 0.734, 0.09929, 0.6771, 0.06283, 0.6679, 0.06624, 0.6887, 0.1161, 0.6887, 0.1161, 0.6679, 0.06624, 0.6572, 0.06624, 0.6364, 0.1161, 0.6364, 0.1161, 0.6572, 0.06624, 0.648, 0.06283, 0.5911, 0.09929, 0.5911, 0.09929, 0.648, 0.06283, 0.6427, 0.05691, 0.565, 0.07026, 0.565, 0.07026, 0.6427, 0.05691, 0.6427, 0.05008, 0.565, 0.03673, 0.5221, 0.5824, 0.5177, 0.6425, 0.5571, 0.6438, 0.565, 0.5838, 0.4251, 0.3977, 0.4178, 0.3378, 0.3764, 0.3387, 0.3801, 0.3987, 0.3801, 0.3987, 0.3764, 0.3387, 0.3292, 0.3392, 0.3288, 0.3993, 0.3288, 0.3993, 0.3292, 0.3392, 0.2889, 0.3393, 0.285, 0.3994, 0.1448, 0.5829, 0.1487, 0.6429, 0.1894, 0.6434, 0.1891, 0.5834, 0.1891, 0.5834, 0.1894, 0.6434, 0.2366, 0.644, 0.2404, 0.5841, 0.2404, 0.5841, 0.2366, 0.644, 0.2776, 0.6445, 0.285, 0.5846, 0.1448, 0.3984, 0.1392, 0.3384, 0.09839, 0.3383, 0.1005, 0.3982, 0.1005, 0.3982, 0.09839, 0.3383, 0.05119, 0.3383, 0.04915, 0.3982, 0.04915, 0.3982, 0.05119, 0.3383, 0.01029, 0.3384, 0.00468, 0.3984, 0.4251, 0.5817, 0.4284, 0.6419, 0.4705, 0.6418, 0.4709, 0.5817, 0.4709, 0.5817, 0.4705, 0.6418, 0.5177, 0.6425, 0.5221, 0.5824])
me_circle.use_remesh_preserve_volume = False
me_circle.use_remesh_preserve_attributes = False
me_circle.use_mirror_vertex_groups = False
me_circle.update()

# ---- objects
ob_circle = bpy.data.objects.new('Circle', me_circle)

# ---- transforms, parenting, visibility, modifiers, constraints
ob_circle.location = (0.0, 0.0, 0.0)
ob_circle.lineart.crease_threshold = 0.0

# ---- collection membership
col_collection_1.objects.link(ob_circle)

# ---- scene / render settings (as saved in the file)
scene.frame_start = 1; scene.frame_end = 250; scene.frame_set(1)
scene.render.engine = 'BLENDER_EEVEE_NEXT'
scene.render.resolution_percentage = 50
scene.render.dither_intensity = 0.0
scene.cycles.use_denoising = False
scene.cycles.samples = 10
scene.cycles.sampling_pattern = 'TABULATED_SOBOL'
scene.cycles.light_sampling_threshold = 0.0
scene.cycles.use_adaptive_sampling = False
scene.cycles.use_light_tree = False
scene.cycles.blur_glossy = 0.0
scene.cycles.pixel_filter_type = 'GAUSSIAN'
scene.cycles.sample_clamp_indirect = 0.0
scene.view_settings.view_transform = 'Standard'
bpy.context.view_layer.update()

# ---- added for rendering (the .blend has no active camera and no usable light): camera, sun
cam_auto = bpy.data.cameras.new('AutoCamera')
cam_auto.lens = 50.0
cam_auto.sensor_width = 36.0
cam_auto.clip_end = 1000.0
ob_auto_camera = bpy.data.objects.new('AutoCamera', cam_auto)
scene.collection.objects.link(ob_auto_camera)
ob_auto_camera.location = (9.11493, -6.63695, 7.29194)
ob_auto_camera.rotation_euler = (1.09748, -7.21219e-08, 0.694738)
scene.camera = ob_auto_camera
light_auto_sun = bpy.data.lights.new('AutoSun', 'SUN')
light_auto_sun.energy = 3.0
light_auto_sun.angle = 0.0523599
ob_auto_sun = bpy.data.objects.new('AutoSun', light_auto_sun)
scene.collection.objects.link(ob_auto_sun)
ob_auto_sun.rotation_euler = (0.872665, 0.174533, 0.523599)
bpy.context.view_layer.update()
